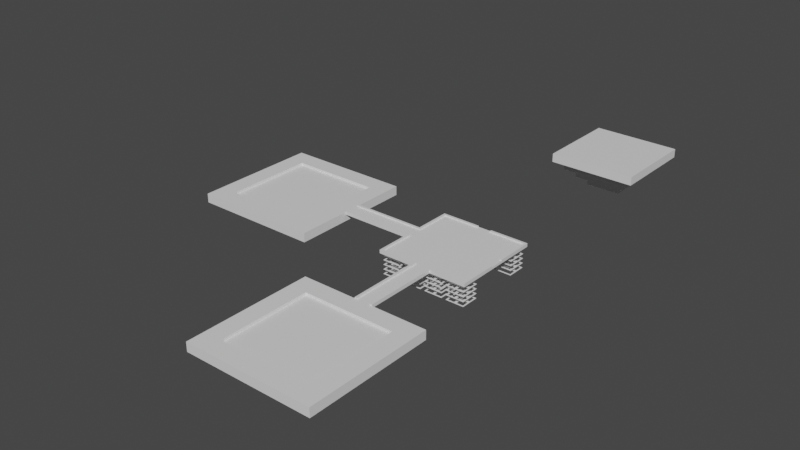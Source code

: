# Source: islands.blend  (saved by Blender 3.6.13; exported with 4.5.12 LTS)
import bpy
from mathutils import Matrix  # noqa: F401  (used for matrix-valued properties, if any)

bpy.ops.wm.read_factory_settings(use_empty=True)
scene = bpy.context.scene
scene.name = 'Scene'

# ---- collections
col_collection = bpy.data.collections.new('Collection'); scene.collection.children.link(col_collection)

# ---- materials (node trees are filled in below, after node groups)
mat_islands = bpy.data.materials.new('Islands')
mat_islands.use_transparent_shadow = False
mat_meta_puzzle = bpy.data.materials.new('Meta puzzle')
mat_meta_puzzle.use_transparent_shadow = False

# ---- material node trees
mat_islands.use_nodes = True; mat_islands.node_tree.nodes.clear()
_N = mat_islands.node_tree.nodes; _L = mat_islands.node_tree.links
n0 = _N.new('ShaderNodeBsdfPrincipled'); n0.name = 'Principled BSDF'; n0.location = (10, 300)
n0.distribution = 'GGX'
n0.subsurface_method = 'RANDOM_WALK_SKIN'
n0.inputs[3].default_value = 1.45
n0.inputs[27].default_value = (0.0, 0.0, 0.0, 1.0)
n0.inputs[28].default_value = 1.0
n1 = _N.new('ShaderNodeOutputMaterial'); n1.name = 'Material Output'; n1.location = (300, 300)
_L.new(n0.outputs[0], n1.inputs[0])
n1.is_active_output = True
mat_meta_puzzle.use_nodes = True; mat_meta_puzzle.node_tree.nodes.clear()
_N = mat_meta_puzzle.node_tree.nodes; _L = mat_meta_puzzle.node_tree.links
n0 = _N.new('ShaderNodeBsdfPrincipled'); n0.name = 'Principled BSDF'; n0.location = (10, 300)
n0.distribution = 'GGX'
n0.subsurface_method = 'RANDOM_WALK_SKIN'
n0.inputs[3].default_value = 1.45
n0.inputs[27].default_value = (0.0, 0.0, 0.0, 1.0)
n0.inputs[28].default_value = 1.0
n1 = _N.new('ShaderNodeOutputMaterial'); n1.name = 'Material Output'; n1.location = (300, 300)
_L.new(n0.outputs[0], n1.inputs[0])
n1.is_active_output = True

# ---- world
world_world = bpy.data.worlds.new('World'); scene.world = world_world
world_world.use_nodes = True; world_world.node_tree.nodes.clear()
_N = world_world.node_tree.nodes; _L = world_world.node_tree.links
n0 = _N.new('ShaderNodeOutputWorld'); n0.name = 'World Output'; n0.location = (300, 300)
n1 = _N.new('ShaderNodeBackground'); n1.name = 'Background'; n1.location = (10, 300)
n1.inputs[0].default_value = (0.05088, 0.05088, 0.05088, 1.0)
_L.new(n1.outputs[0], n0.inputs[0])
n0.is_active_output = True
world_world.color = (0.05088, 0.05088, 0.05088)
world_world.use_sun_shadow = False
world_world.sun_shadow_jitter_overblur = 0.0

# ---- meshes
me_cube_001 = bpy.data.meshes.new('Cube.001')
me_cube_001.from_pydata([(-9.0, -9.0, -2.0), (-10.0, -10.0, 0.0), (-9.0, 9.0, -2.0), (-10.0, 10.0, 0.0), (9.0, -9.0, -2.0), (10.0, -10.0, 0.0), (9.0, 9.0, -2.0), (10.0, 10.0, 0.0), (-10.0, 10.0, -2.0), (-10.0, -10.0, -2.0), (10.0, 10.0, -2.0), (10.0, -10.0, -2.0), (-8.0, 8.0, -3.0), (-8.0, -8.0, -3.0), (8.0, 8.0, -3.0), (8.0, -8.0, -3.0), (-9.0, 9.0, -3.0), (-9.0, -9.0, -3.0), (9.0, 9.0, -3.0), (9.0, -9.0, -3.0), (-7.0, 7.0, -4.0), (-7.0, -7.0, -4.0), (7.0, 7.0, -4.0), (7.0, -7.0, -4.0), (-8.0, 8.0, -4.0), (-8.0, -8.0, -4.0), (8.0, 8.0, -4.0), (8.0, -8.0, -4.0), (-6.0, 6.0, -5.0), (-6.0, -6.0, -5.0), (6.0, 6.0, -5.0), (6.0, -6.0, -5.0), (-7.0, 7.0, -5.0), (-7.0, -7.0, -5.0), (7.0, 7.0, -5.0), (7.0, -7.0, -5.0), (-5.0, 5.0, -6.0), (-5.0, -5.0, -6.0), (5.0, 5.0, -6.0), (5.0, -5.0, -6.0), (-6.0, 6.0, -6.0), (-6.0, -6.0, -6.0), (6.0, 6.0, -6.0), (6.0, -6.0, -6.0), (-4.0, 4.0, -7.0), (-4.0, -4.0, -7.0), (4.0, 4.0, -7.0), (4.0, -4.0, -7.0), (-5.0, 5.0, -7.0), (-5.0, -5.0, -7.0), (5.0, 5.0, -7.0), (5.0, -5.0, -7.0), (-3.0, 3.0, -8.0), (-3.0, -3.0, -8.0), (3.0, 3.0, -8.0), (3.0, -3.0, -8.0), (-4.0, 4.0, -8.0), (-4.0, -4.0, -8.0), (4.0, 4.0, -8.0), (4.0, -4.0, -8.0), (-2.0, 2.0, -9.0), (-2.0, -2.0, -9.0), (2.0, 2.0, -9.0), (2.0, -2.0, -9.0), (-3.0, 3.0, -9.0), (-3.0, -3.0, -9.0), (3.0, 3.0, -9.0), (3.0, -3.0, -9.0), (-2.0, 2.0, -10.0), (-2.0, -2.0, -10.0), (2.0, 2.0, -10.0), (2.0, -2.0, -10.0), (-1.0, 2.0, -10.0), (-1.0, 0.5858, -8.586), (-1.0, 10.0, -2.0), (-1.0, 8.586, -0.5858), (1.0, 2.0, -10.0), (1.0, 0.5858, -8.586), (1.0, 10.0, -2.0), (1.0, 8.586, -0.5858), (-2.0, -1.0, -10.0), (-0.5858, -1.0, -8.586), (-10.0, -1.0, -2.0), (-8.586, -1.0, -0.5858), (-2.0, 1.0, -10.0), (-0.5858, 1.0, -8.586), (-10.0, 1.0, -2.0), (-8.586, 1.0, -0.5858), (1.0, -2.0, -10.0), (1.0, -0.5858, -8.586), (1.0, -10.0, -2.0), (1.0, -8.586, -0.5858), (-1.0, -2.0, -10.0), (-1.0, -0.5858, -8.586), (-1.0, -10.0, -2.0), (-1.0, -8.586, -0.5858), (2.0, 1.0, -10.0), (0.5858, 1.0, -8.586), (10.0, 1.0, -2.0), (8.586, 1.0, -0.5858), (2.0, -1.0, -10.0), (0.5858, -1.0, -8.586), (10.0, -1.0, -2.0), (8.586, -1.0, -0.5858), (-10.0, 10.0, -2.0), (-10.0, -10.0, -2.0), (-10.0, -10.0, 0.0), (-10.0, 10.0, 0.0), (10.0, 10.0, -2.0), (10.0, 10.0, 0.0), (10.0, -10.0, -2.0), (10.0, -10.0, 0.0), (-14.0, 14.0, -2.0), (-14.0, -14.0, -2.0), (-14.0, -14.0, 0.0), (-14.0, 14.0, 0.0), (14.0, 14.0, -2.0), (14.0, 14.0, 0.0), (14.0, -14.0, -2.0), (14.0, -14.0, 0.0), (-10.0, -10.0, -0.5469), (-10.0, 10.0, -0.5469), (10.0, 10.0, -0.5469), (10.0, -10.0, -0.5469)], [], [(7, 5, 111, 109), (9, 11, 110, 105), (3, 7, 109, 107), (11, 10, 108, 110), (6, 4, 19, 18), (1, 5, 123, 120), (2, 0, 9, 8), (6, 2, 8, 10), (4, 6, 10, 11), (0, 4, 11, 9), (12, 14, 26, 24), (0, 2, 16, 17), (4, 0, 17, 19), (2, 6, 18, 16), (12, 13, 17, 16), (14, 12, 16, 18), (15, 14, 18, 19), (13, 15, 19, 17), (23, 21, 33, 35), (14, 15, 27, 26), (13, 12, 24, 25), (15, 13, 25, 27), (20, 21, 25, 24), (22, 20, 24, 26), (23, 22, 26, 27), (21, 23, 27, 25), (31, 29, 41, 43), (20, 22, 34, 32), (22, 23, 35, 34), (21, 20, 32, 33), (28, 29, 33, 32), (30, 28, 32, 34), (31, 30, 34, 35), (29, 31, 35, 33), (39, 37, 49, 51), (28, 30, 42, 40), (30, 31, 43, 42), (29, 28, 40, 41), (36, 37, 41, 40), (38, 36, 40, 42), (39, 38, 42, 43), (37, 39, 43, 41), (47, 45, 57, 59), (36, 38, 50, 48), (38, 39, 51, 50), (37, 36, 48, 49), (44, 45, 49, 48), (46, 44, 48, 50), (47, 46, 50, 51), (45, 47, 51, 49), (54, 55, 67, 66), (44, 46, 58, 56), (46, 47, 59, 58), (45, 44, 56, 57), (52, 53, 57, 56), (54, 52, 56, 58), (55, 54, 58, 59), (53, 55, 59, 57), (62, 63, 71, 70), (53, 52, 64, 65), (55, 53, 65, 67), (52, 54, 66, 64), (60, 61, 65, 64), (62, 60, 64, 66), (63, 62, 66, 67), (61, 63, 67, 65), (68, 70, 71, 69), (61, 60, 68, 69), (63, 61, 69, 71), (60, 62, 70, 68), (72, 73, 75, 74), (74, 75, 79, 78), (78, 79, 77, 76), (76, 77, 73, 72), (74, 78, 76, 72), (79, 75, 73, 77), (80, 81, 83, 82), (82, 83, 87, 86), (86, 87, 85, 84), (84, 85, 81, 80), (82, 86, 84, 80), (87, 83, 81, 85), (88, 89, 91, 90), (90, 91, 95, 94), (94, 95, 93, 92), (92, 93, 89, 88), (90, 94, 92, 88), (95, 91, 89, 93), (96, 97, 99, 98), (98, 99, 103, 102), (102, 103, 101, 100), (100, 101, 97, 96), (98, 102, 100, 96), (103, 99, 97, 101), (107, 109, 117, 115), (110, 108, 116, 118), (104, 105, 113, 112), (111, 106, 114, 119), (10, 8, 104, 108), (1, 3, 107, 106), (5, 1, 106, 111), (8, 9, 105, 104), (113, 114, 115, 112), (112, 115, 117, 116), (116, 117, 119, 118), (118, 119, 114, 113), (105, 110, 118, 113), (109, 111, 119, 117), (108, 104, 112, 116), (106, 107, 115, 114), (122, 121, 120, 123), (7, 3, 121, 122), (5, 7, 122, 123), (3, 1, 120, 121)])
_uv = me_cube_001.uv_layers.new(name='UVMap')
_uv.uv.foreach_set('vector', [0.625, 0.5, 0.625, 0.75, 0.625, 0.75, 0.625, 0.5, 0.125, 0.75, 0.375, 0.75, 0.375, 0.75, 0.125, 0.75, 0.875, 0.5, 0.625, 0.5, 0.625, 0.5, 0.875, 0.5, 0.375, 0.75, 0.375, 0.5, 0.375, 0.5, 0.375, 0.75, 0.3625, 0.5125, 0.3625, 0.7375, 0.3625, 0.7375, 0.3625, 0.5125, 0.875, 0.75, 0.625, 0.75, 0.625, 0.75, 0.875, 0.75, 0.1375, 0.5125, 0.1375, 0.7375, 0.125, 0.75, 0.125, 0.5, 0.3625, 0.5125, 0.1375, 0.5125, 0.125, 0.5, 0.375, 0.5, 0.3625, 0.7375, 0.3625, 0.5125, 0.375, 0.5, 0.375, 0.75, 0.1375, 0.7375, 0.3625, 0.7375, 0.375, 0.75, 0.125, 0.75, 0.15, 0.525, 0.35, 0.525, 0.35, 0.525, 0.15, 0.525, 0.1375, 0.7375, 0.1375, 0.5125, 0.1375, 0.5125, 0.1375, 0.7375, 0.3625, 0.7375, 0.1375, 0.7375, 0.1375, 0.7375, 0.3625, 0.7375, 0.1375, 0.5125, 0.3625, 0.5125, 0.3625, 0.5125, 0.1375, 0.5125, 0.15, 0.525, 0.15, 0.725, 0.1375, 0.7375, 0.1375, 0.5125, 0.35, 0.525, 0.15, 0.525, 0.1375, 0.5125, 0.3625, 0.5125, 0.35, 0.725, 0.35, 0.525, 0.3625, 0.5125, 0.3625, 0.7375, 0.15, 0.725, 0.35, 0.725, 0.3625, 0.7375, 0.1375, 0.7375, 0.3375, 0.7125, 0.1625, 0.7125, 0.1625, 0.7125, 0.3375, 0.7125, 0.35, 0.525, 0.35, 0.725, 0.35, 0.725, 0.35, 0.525, 0.15, 0.725, 0.15, 0.525, 0.15, 0.525, 0.15, 0.725, 0.35, 0.725, 0.15, 0.725, 0.15, 0.725, 0.35, 0.725, 0.1625, 0.5375, 0.1625, 0.7125, 0.15, 0.725, 0.15, 0.525, 0.3375, 0.5375, 0.1625, 0.5375, 0.15, 0.525, 0.35, 0.525, 0.3375, 0.7125, 0.3375, 0.5375, 0.35, 0.525, 0.35, 0.725, 0.1625, 0.7125, 0.3375, 0.7125, 0.35, 0.725, 0.15, 0.725, 0.325, 0.7, 0.175, 0.7, 0.175, 0.7, 0.325, 0.7, 0.1625, 0.5375, 0.3375, 0.5375, 0.3375, 0.5375, 0.1625, 0.5375, 0.3375, 0.5375, 0.3375, 0.7125, 0.3375, 0.7125, 0.3375, 0.5375, 0.1625, 0.7125, 0.1625, 0.5375, 0.1625, 0.5375, 0.1625, 0.7125, 0.175, 0.55, 0.175, 0.7, 0.1625, 0.7125, 0.1625, 0.5375, 0.325, 0.55, 0.175, 0.55, 0.1625, 0.5375, 0.3375, 0.5375, 0.325, 0.7, 0.325, 0.55, 0.3375, 0.5375, 0.3375, 0.7125, 0.175, 0.7, 0.325, 0.7, 0.3375, 0.7125, 0.1625, 0.7125, 0.3125, 0.6875, 0.1875, 0.6875, 0.1875, 0.6875, 0.3125, 0.6875, 0.175, 0.55, 0.325, 0.55, 0.325, 0.55, 0.175, 0.55, 0.325, 0.55, 0.325, 0.7, 0.325, 0.7, 0.325, 0.55, 0.175, 0.7, 0.175, 0.55, 0.175, 0.55, 0.175, 0.7, 0.1875, 0.5625, 0.1875, 0.6875, 0.175, 0.7, 0.175, 0.55, 0.3125, 0.5625, 0.1875, 0.5625, 0.175, 0.55, 0.325, 0.55, 0.3125, 0.6875, 0.3125, 0.5625, 0.325, 0.55, 0.325, 0.7, 0.1875, 0.6875, 0.3125, 0.6875, 0.325, 0.7, 0.175, 0.7, 0.3, 0.675, 0.2, 0.675, 0.2, 0.675, 0.3, 0.675, 0.1875, 0.5625, 0.3125, 0.5625, 0.3125, 0.5625, 0.1875, 0.5625, 0.3125, 0.5625, 0.3125, 0.6875, 0.3125, 0.6875, 0.3125, 0.5625, 0.1875, 0.6875, 0.1875, 0.5625, 0.1875, 0.5625, 0.1875, 0.6875, 0.2, 0.575, 0.2, 0.675, 0.1875, 0.6875, 0.1875, 0.5625, 0.3, 0.575, 0.2, 0.575, 0.1875, 0.5625, 0.3125, 0.5625, 0.3, 0.675, 0.3, 0.575, 0.3125, 0.5625, 0.3125, 0.6875, 0.2, 0.675, 0.3, 0.675, 0.3125, 0.6875, 0.1875, 0.6875, 0.2875, 0.5875, 0.2875, 0.6625, 0.2875, 0.6625, 0.2875, 0.5875, 0.2, 0.575, 0.3, 0.575, 0.3, 0.575, 0.2, 0.575, 0.3, 0.575, 0.3, 0.675, 0.3, 0.675, 0.3, 0.575, 0.2, 0.675, 0.2, 0.575, 0.2, 0.575, 0.2, 0.675, 0.2125, 0.5875, 0.2125, 0.6625, 0.2, 0.675, 0.2, 0.575, 0.2875, 0.5875, 0.2125, 0.5875, 0.2, 0.575, 0.3, 0.575, 0.2875, 0.6625, 0.2875, 0.5875, 0.3, 0.575, 0.3, 0.675, 0.2125, 0.6625, 0.2875, 0.6625, 0.3, 0.675, 0.2, 0.675, 0.275, 0.6, 0.275, 0.65, 0.275, 0.65, 0.275, 0.6, 0.2125, 0.6625, 0.2125, 0.5875, 0.2125, 0.5875, 0.2125, 0.6625, 0.2875, 0.6625, 0.2125, 0.6625, 0.2125, 0.6625, 0.2875, 0.6625, 0.2125, 0.5875, 0.2875, 0.5875, 0.2875, 0.5875, 0.2125, 0.5875, 0.225, 0.6, 0.225, 0.65, 0.2125, 0.6625, 0.2125, 0.5875, 0.275, 0.6, 0.225, 0.6, 0.2125, 0.5875, 0.2875, 0.5875, 0.275, 0.65, 0.275, 0.6, 0.2875, 0.5875, 0.2875, 0.6625, 0.225, 0.65, 0.275, 0.65, 0.2875, 0.6625, 0.2125, 0.6625, 0.225, 0.6, 0.275, 0.6, 0.275, 0.65, 0.225, 0.65, 0.225, 0.65, 0.225, 0.6, 0.225, 0.6, 0.225, 0.65, 0.275, 0.65, 0.225, 0.65, 0.225, 0.65, 0.275, 0.65, 0.225, 0.6, 0.275, 0.6, 0.275, 0.6, 0.225, 0.6, 0.375, 0.0, 0.625, 0.0, 0.625, 0.25, 0.375, 0.25, 0.375, 0.25, 0.625, 0.25, 0.625, 0.5, 0.375, 0.5, 0.375, 0.5, 0.625, 0.5, 0.625, 0.75, 0.375, 0.75, 0.375, 0.75, 0.625, 0.75, 0.625, 1.0, 0.375, 1.0, 0.125, 0.5, 0.375, 0.5, 0.375, 0.75, 0.125, 0.75, 0.625, 0.5, 0.875, 0.5, 0.875, 0.75, 0.625, 0.75, 0.375, 0.0, 0.625, 0.0, 0.625, 0.25, 0.375, 0.25, 0.375, 0.25, 0.625, 0.25, 0.625, 0.5, 0.375, 0.5, 0.375, 0.5, 0.625, 0.5, 0.625, 0.75, 0.375, 0.75, 0.375, 0.75, 0.625, 0.75, 0.625, 1.0, 0.375, 1.0, 0.125, 0.5, 0.375, 0.5, 0.375, 0.75, 0.125, 0.75, 0.625, 0.5, 0.875, 0.5, 0.875, 0.75, 0.625, 0.75, 0.375, 0.0, 0.625, 0.0, 0.625, 0.25, 0.375, 0.25, 0.375, 0.25, 0.625, 0.25, 0.625, 0.5, 0.375, 0.5, 0.375, 0.5, 0.625, 0.5, 0.625, 0.75, 0.375, 0.75, 0.375, 0.75, 0.625, 0.75, 0.625, 1.0, 0.375, 1.0, 0.125, 0.5, 0.375, 0.5, 0.375, 0.75, 0.125, 0.75, 0.625, 0.5, 0.875, 0.5, 0.875, 0.75, 0.625, 0.75, 0.375, 0.0, 0.625, 0.0, 0.625, 0.25, 0.375, 0.25, 0.375, 0.25, 0.625, 0.25, 0.625, 0.5, 0.375, 0.5, 0.375, 0.5, 0.625, 0.5, 0.625, 0.75, 0.375, 0.75, 0.375, 0.75, 0.625, 0.75, 0.625, 1.0, 0.375, 1.0, 0.125, 0.5, 0.375, 0.5, 0.375, 0.75, 0.125, 0.75, 0.625, 0.5, 0.875, 0.5, 0.875, 0.75, 0.625, 0.75, 0.875, 0.5, 0.625, 0.5, 0.625, 0.5, 0.875, 0.5, 0.375, 0.75, 0.375, 0.5, 0.375, 0.5, 0.375, 0.75, 0.125, 0.5, 0.125, 0.75, 0.125, 0.75, 0.125, 0.5, 0.625, 0.75, 0.875, 0.75, 0.875, 0.75, 0.625, 0.75, 0.375, 0.5, 0.125, 0.5, 0.125, 0.5, 0.375, 0.5, 0.875, 0.75, 0.875, 0.5, 0.875, 0.5, 0.875, 0.75, 0.625, 0.75, 0.875, 0.75, 0.875, 0.75, 0.625, 0.75, 0.125, 0.5, 0.125, 0.75, 0.125, 0.75, 0.125, 0.5, 0.375, 0.0, 0.625, 0.0, 0.625, 0.25, 0.375, 0.25, 0.375, 0.25, 0.625, 0.25, 0.625, 0.5, 0.375, 0.5, 0.375, 0.5, 0.625, 0.5, 0.625, 0.75, 0.375, 0.75, 0.375, 0.75, 0.625, 0.75, 0.625, 1.0, 0.375, 1.0, 0.125, 0.75, 0.375, 0.75, 0.375, 0.75, 0.125, 0.75, 0.625, 0.5, 0.625, 0.75, 0.625, 0.75, 0.625, 0.5, 0.375, 0.5, 0.125, 0.5, 0.125, 0.5, 0.375, 0.5, 0.875, 0.75, 0.875, 0.5, 0.875, 0.5, 0.875, 0.75, 0.625, 0.5, 0.875, 0.5, 0.875, 0.75, 0.625, 0.75, 0.625, 0.5, 0.875, 0.5, 0.875, 0.5, 0.625, 0.5, 0.625, 0.75, 0.625, 0.5, 0.625, 0.5, 0.625, 0.75, 0.875, 0.5, 0.875, 0.75, 0.875, 0.75, 0.875, 0.5])
me_cube_001.materials.append(mat_islands)
me_cube_001.update()
me_cube_003 = bpy.data.meshes.new('Cube.003')
me_cube_003.from_pydata([(-9.0, -9.0, -2.0), (-10.0, -10.0, 0.0), (-9.0, 9.0, -2.0), (-10.0, 10.0, 0.0), (9.0, -9.0, -2.0), (10.0, -10.0, 0.0), (9.0, 9.0, -2.0), (10.0, 10.0, 0.0), (-10.0, 10.0, -2.0), (-10.0, -10.0, -2.0), (10.0, 10.0, -2.0), (10.0, -10.0, -2.0), (-9.0, 9.0, -1.0), (-9.0, -9.0, -1.0), (9.0, 9.0, -1.0), (9.0, -9.0, -1.0), (6.0, -6.0, -5.0), (6.0, -6.0, -6.0), (6.0, 6.0, -5.0), (6.0, 6.0, -6.0), (-6.0, 6.0, -5.0), (-6.0, -6.0, -5.0), (-6.0, -6.0, -6.0), (-6.0, 6.0, -6.0), (4.8, 4.8, -5.0), (4.8, 4.8, -6.0), (4.8, -4.8, -5.0), (4.8, -4.8, -6.0), (-4.8, 4.8, -5.0), (-4.8, 4.8, -6.0), (-4.8, -4.8, -5.0), (-4.8, -4.8, -6.0), (-6.4, -6.4, -4.0), (-6.4, -6.4, -3.0), (-6.4, 6.4, -4.0), (-6.4, 6.4, -3.0), (6.4, -6.4, -4.0), (6.4, -6.4, -3.0), (6.4, 6.4, -4.0), (6.4, 6.4, -3.0), (-8.0, 8.0, -4.0), (-8.0, -8.0, -4.0), (-8.0, -8.0, -3.0), (-8.0, 8.0, -3.0), (8.0, 8.0, -4.0), (8.0, 8.0, -3.0), (8.0, -8.0, -4.0), (8.0, -8.0, -3.0), (4.0, -4.0, -7.0), (4.0, -4.0, -8.0), (4.0, 4.0, -7.0), (4.0, 4.0, -8.0), (-4.0, 4.0, -7.0), (-4.0, -4.0, -7.0), (-4.0, -4.0, -8.0), (-4.0, 4.0, -8.0), (3.2, 3.2, -7.0), (3.2, 3.2, -8.0), (3.2, -3.2, -7.0), (3.2, -3.2, -8.0), (-3.2, 3.2, -7.0), (-3.2, 3.2, -8.0), (-3.2, -3.2, -7.0), (-3.2, -3.2, -8.0)], [], [(9, 1, 3, 8), (8, 3, 7, 10), (10, 7, 5, 11), (11, 5, 1, 9), (4, 0, 13, 15), (7, 3, 1, 5), (2, 0, 9, 8), (6, 2, 8, 10), (4, 6, 10, 11), (0, 4, 11, 9), (12, 14, 15, 13), (2, 6, 14, 12), (6, 4, 15, 14), (0, 2, 12, 13), (27, 26, 24, 25), (25, 24, 28, 29), (26, 30, 21, 16), (31, 27, 17, 22), (24, 26, 16, 18), (27, 25, 19, 17), (28, 24, 18, 20), (25, 29, 23, 19), (30, 28, 20, 21), (29, 31, 22, 23), (31, 30, 26, 27), (29, 28, 30, 31), (17, 16, 21, 22), (19, 18, 16, 17), (23, 20, 18, 19), (22, 21, 20, 23), (41, 42, 43, 40), (40, 43, 45, 44), (44, 45, 47, 46), (46, 47, 42, 41), (34, 35, 33, 32), (32, 33, 37, 36), (34, 32, 41, 40), (33, 35, 43, 42), (38, 34, 40, 44), (35, 39, 45, 43), (36, 38, 44, 46), (39, 37, 47, 45), (32, 36, 46, 41), (37, 33, 42, 47), (38, 39, 35, 34), (36, 37, 39, 38), (59, 58, 56, 57), (57, 56, 60, 61), (58, 62, 53, 48), (63, 59, 49, 54), (56, 58, 48, 50), (59, 57, 51, 49), (60, 56, 50, 52), (57, 61, 55, 51), (62, 60, 52, 53), (61, 63, 54, 55), (63, 62, 58, 59), (61, 60, 62, 63), (49, 48, 53, 54), (51, 50, 48, 49), (55, 52, 50, 51), (54, 53, 52, 55)])
_uv = me_cube_003.uv_layers.new(name='UVMap')
_uv.uv.foreach_set('vector', [0.375, 0.0, 0.625, 0.0, 0.625, 0.25, 0.375, 0.25, 0.375, 0.25, 0.625, 0.25, 0.625, 0.5, 0.375, 0.5, 0.375, 0.5, 0.625, 0.5, 0.625, 0.75, 0.375, 0.75, 0.375, 0.75, 0.625, 0.75, 0.625, 1.0, 0.375, 1.0, 0.3625, 0.7375, 0.1375, 0.7375, 0.1375, 0.7375, 0.3625, 0.7375, 0.625, 0.5, 0.875, 0.5, 0.875, 0.75, 0.625, 0.75, 0.1375, 0.5125, 0.1375, 0.7375, 0.125, 0.75, 0.125, 0.5, 0.3625, 0.5125, 0.1375, 0.5125, 0.125, 0.5, 0.375, 0.5, 0.3625, 0.7375, 0.3625, 0.5125, 0.375, 0.5, 0.375, 0.75, 0.1375, 0.7375, 0.3625, 0.7375, 0.375, 0.75, 0.125, 0.75, 0.1375, 0.5125, 0.3625, 0.5125, 0.3625, 0.7375, 0.1375, 0.7375, 0.1375, 0.5125, 0.3625, 0.5125, 0.3625, 0.5125, 0.1375, 0.5125, 0.3625, 0.5125, 0.3625, 0.7375, 0.3625, 0.7375, 0.3625, 0.5125, 0.1375, 0.7375, 0.1375, 0.5125, 0.1375, 0.5125, 0.1375, 0.7375, 0.35, 0.725, 0.65, 0.725, 0.65, 0.525, 0.35, 0.525, 0.35, 0.525, 0.65, 0.525, 0.85, 0.525, 0.15, 0.525, 0.65, 0.725, 0.85, 0.725, 0.875, 0.75, 0.625, 0.75, 0.15, 0.725, 0.35, 0.725, 0.375, 0.75, 0.125, 0.75, 0.65, 0.525, 0.65, 0.725, 0.625, 0.75, 0.625, 0.5, 0.35, 0.725, 0.35, 0.525, 0.375, 0.5, 0.375, 0.75, 0.85, 0.525, 0.65, 0.525, 0.625, 0.5, 0.875, 0.5, 0.35, 0.525, 0.15, 0.525, 0.125, 0.5, 0.375, 0.5, 0.85, 0.725, 0.85, 0.525, 0.875, 0.5, 0.875, 0.75, 0.15, 0.525, 0.15, 0.725, 0.125, 0.75, 0.125, 0.5, 0.15, 0.725, 0.85, 0.725, 0.65, 0.725, 0.35, 0.725, 0.15, 0.525, 0.85, 0.525, 0.85, 0.725, 0.15, 0.725, 0.375, 0.75, 0.625, 0.75, 0.625, 1.0, 0.375, 1.0, 0.375, 0.5, 0.625, 0.5, 0.625, 0.75, 0.375, 0.75, 0.375, 0.25, 0.625, 0.25, 0.625, 0.5, 0.375, 0.5, 0.375, 0.0, 0.625, 0.0, 0.625, 0.25, 0.375, 0.25, 0.375, 0.0, 0.625, 0.0, 0.625, 0.25, 0.375, 0.25, 0.375, 0.25, 0.625, 0.25, 0.625, 0.5, 0.375, 0.5, 0.375, 0.5, 0.625, 0.5, 0.625, 0.75, 0.375, 0.75, 0.375, 0.75, 0.625, 0.75, 0.625, 1.0, 0.375, 1.0, 0.15, 0.525, 0.85, 0.525, 0.85, 0.725, 0.15, 0.725, 0.15, 0.725, 0.85, 0.725, 0.65, 0.725, 0.35, 0.725, 0.15, 0.525, 0.15, 0.725, 0.125, 0.75, 0.125, 0.5, 0.85, 0.725, 0.85, 0.525, 0.875, 0.5, 0.875, 0.75, 0.35, 0.525, 0.15, 0.525, 0.125, 0.5, 0.375, 0.5, 0.85, 0.525, 0.65, 0.525, 0.625, 0.5, 0.875, 0.5, 0.35, 0.725, 0.35, 0.525, 0.375, 0.5, 0.375, 0.75, 0.65, 0.525, 0.65, 0.725, 0.625, 0.75, 0.625, 0.5, 0.15, 0.725, 0.35, 0.725, 0.375, 0.75, 0.125, 0.75, 0.65, 0.725, 0.85, 0.725, 0.875, 0.75, 0.625, 0.75, 0.35, 0.525, 0.65, 0.525, 0.85, 0.525, 0.15, 0.525, 0.35, 0.725, 0.65, 0.725, 0.65, 0.525, 0.35, 0.525, 0.35, 0.725, 0.65, 0.725, 0.65, 0.525, 0.35, 0.525, 0.35, 0.525, 0.65, 0.525, 0.85, 0.525, 0.15, 0.525, 0.65, 0.725, 0.85, 0.725, 0.875, 0.75, 0.625, 0.75, 0.15, 0.725, 0.35, 0.725, 0.375, 0.75, 0.125, 0.75, 0.65, 0.525, 0.65, 0.725, 0.625, 0.75, 0.625, 0.5, 0.35, 0.725, 0.35, 0.525, 0.375, 0.5, 0.375, 0.75, 0.85, 0.525, 0.65, 0.525, 0.625, 0.5, 0.875, 0.5, 0.35, 0.525, 0.15, 0.525, 0.125, 0.5, 0.375, 0.5, 0.85, 0.725, 0.85, 0.525, 0.875, 0.5, 0.875, 0.75, 0.15, 0.525, 0.15, 0.725, 0.125, 0.75, 0.125, 0.5, 0.15, 0.725, 0.85, 0.725, 0.65, 0.725, 0.35, 0.725, 0.15, 0.525, 0.85, 0.525, 0.85, 0.725, 0.15, 0.725, 0.375, 0.75, 0.625, 0.75, 0.625, 1.0, 0.375, 1.0, 0.375, 0.5, 0.625, 0.5, 0.625, 0.75, 0.375, 0.75, 0.375, 0.25, 0.625, 0.25, 0.625, 0.5, 0.375, 0.5, 0.375, 0.0, 0.625, 0.0, 0.625, 0.25, 0.375, 0.25])
me_cube_003.materials.append(mat_islands)
me_cube_003.update()
me_cube = bpy.data.meshes.new('Cube')
me_cube.from_pydata([(-1.0, -6.0, -2.0), (-1.0, -6.0, 0.0), (-1.0, 10.0, -2.0), (-1.0, 10.0, 0.0), (1.0, -6.0, -2.0), (1.0, -6.0, 0.0), (1.0, 10.0, -2.0), (1.0, 10.0, 0.0), (0.75, 10.0, -2.0), (0.75, 10.0, 0.0), (0.75, -6.0, -2.0), (0.75, -6.0, 0.0), (-0.75, 10.0, -2.0), (-0.75, -6.0, 0.0), (-0.75, 10.0, 0.0), (-0.75, -6.0, -2.0), (-1.0, -6.0, 0.0), (-1.0, 10.0, 0.0), (0.75, 10.0, 0.0), (1.0, 10.0, 0.0), (1.0, -6.0, 0.0), (-0.75, -6.0, 0.0), (0.75, -6.0, 0.0), (-0.75, 10.0, 0.0), (-1.0, -6.0, 1.0), (-1.0, 10.0, 1.0), (0.75, 10.0, 1.0), (1.0, 10.0, 1.0), (1.0, -6.0, 1.0), (-0.75, -6.0, 1.0), (0.75, -6.0, 1.0), (-0.75, 10.0, 1.0)], [], [(0, 1, 3, 2), (8, 9, 7, 6), (6, 7, 5, 4), (15, 13, 1, 0), (8, 6, 4, 10), (7, 9, 18, 19), (9, 11, 22, 18), (12, 8, 10, 15), (4, 5, 11, 10), (12, 14, 9, 8), (2, 3, 14, 12), (2, 12, 15, 0), (9, 14, 13, 11), (10, 11, 13, 15), (22, 20, 28, 30), (23, 17, 25, 31), (5, 7, 19, 20), (13, 14, 23, 21), (11, 5, 20, 22), (3, 1, 16, 17), (14, 3, 17, 23), (1, 13, 21, 16), (31, 25, 24, 29), (27, 26, 30, 28), (20, 19, 27, 28), (17, 16, 24, 25), (21, 23, 31, 29), (18, 22, 30, 26), (16, 21, 29, 24), (19, 18, 26, 27)])
_uv = me_cube.uv_layers.new(name='UVMap')
_uv.uv.foreach_set('vector', [0.375, 0.0, 0.625, 0.0, 0.625, 0.25, 0.375, 0.25, 0.375, 0.4688, 0.625, 0.4688, 0.625, 0.5, 0.375, 0.5, 0.375, 0.5, 0.625, 0.5, 0.625, 0.75, 0.375, 0.75, 0.375, 0.9688, 0.625, 0.9688, 0.625, 1.0, 0.375, 1.0, 0.3438, 0.5, 0.375, 0.5, 0.375, 0.75, 0.3438, 0.75, 0.625, 0.5, 0.625, 0.4688, 0.625, 0.4688, 0.625, 0.5, 0.6562, 0.5, 0.6562, 0.75, 0.6562, 0.75, 0.6562, 0.5, 0.1562, 0.5, 0.3438, 0.5, 0.3438, 0.75, 0.1562, 0.75, 0.375, 0.75, 0.625, 0.75, 0.625, 0.7812, 0.375, 0.7812, 0.375, 0.2812, 0.625, 0.2812, 0.625, 0.4688, 0.375, 0.4688, 0.375, 0.25, 0.625, 0.25, 0.625, 0.2812, 0.375, 0.2812, 0.125, 0.5, 0.1562, 0.5, 0.1562, 0.75, 0.125, 0.75, 0.6562, 0.5, 0.8438, 0.5, 0.8438, 0.75, 0.6562, 0.75, 0.375, 0.7812, 0.625, 0.7812, 0.625, 0.9688, 0.375, 0.9688, 0.625, 0.7812, 0.625, 0.75, 0.625, 0.75, 0.625, 0.7812, 0.625, 0.2812, 0.625, 0.25, 0.625, 0.25, 0.625, 0.2812, 0.625, 0.75, 0.625, 0.5, 0.625, 0.5, 0.625, 0.75, 0.8438, 0.75, 0.8438, 0.5, 0.8438, 0.5, 0.8438, 0.75, 0.625, 0.7812, 0.625, 0.75, 0.625, 0.75, 0.625, 0.7812, 0.625, 0.25, 0.625, 0.0, 0.625, 0.0, 0.625, 0.25, 0.625, 0.2812, 0.625, 0.25, 0.625, 0.25, 0.625, 0.2812, 0.625, 1.0, 0.625, 0.9688, 0.625, 0.9688, 0.625, 1.0, 0.8438, 0.5, 0.875, 0.5, 0.875, 0.75, 0.8438, 0.75, 0.625, 0.5, 0.6562, 0.5, 0.6562, 0.75, 0.625, 0.75, 0.625, 0.75, 0.625, 0.5, 0.625, 0.5, 0.625, 0.75, 0.625, 0.25, 0.625, 0.0, 0.625, 0.0, 0.625, 0.25, 0.8438, 0.75, 0.8438, 0.5, 0.8438, 0.5, 0.8438, 0.75, 0.6562, 0.5, 0.6562, 0.75, 0.6562, 0.75, 0.6562, 0.5, 0.625, 1.0, 0.625, 0.9688, 0.625, 0.9688, 0.625, 1.0, 0.625, 0.5, 0.625, 0.4688, 0.625, 0.4688, 0.625, 0.5])
me_cube.materials.append(mat_islands)
me_cube.update()
me_cube_002 = bpy.data.meshes.new('Cube.002')
me_cube_002.from_pydata([(-1.0, -1.0, -2.0), (-1.0, -1.0, 0.0), (-1.0, 1.0, -2.0), (-1.0, 1.0, 0.0), (1.0, -1.0, -2.0), (1.0, -1.0, 0.0), (1.0, 1.0, -2.0), (1.0, 1.0, 0.0), (-1.0, 9.537e-07, -2.0), (-1.0, 9.537e-07, 0.0), (1.0, 9.537e-07, -2.0), (1.0, 9.537e-07, 0.0), (0.0, 1.0, -2.0), (0.0, 1.0, 0.0), (0.0, -1.0, -2.0), (0.0, -1.0, 0.0), (0.0, 9.537e-07, 0.0), (0.0, 9.537e-07, -2.0), (-0.95, 1.0, -2.0), (-0.95, -1.0, 0.0), (-0.95, 9.537e-07, -2.0), (-0.95, 1.0, 0.0), (-0.95, -1.0, -2.0), (-0.95, 9.537e-07, 0.0), (0.95, 1.0, 0.0), (0.95, -1.0, -2.0), (0.95, 9.537e-07, 0.0), (0.95, 1.0, -2.0), (0.95, -1.0, 0.0), (0.95, 9.537e-07, -2.0), (-1.0, -0.95, -2.0), (1.0, -0.95, 0.0), (-1.0, -0.95, 0.0), (1.0, -0.95, -2.0), (0.0, -0.95, 0.0), (0.0, -0.95, -2.0), (-0.95, -0.95, -2.0), (-0.95, -0.95, 0.0), (0.95, -0.95, 0.0), (0.95, -0.95, -2.0), (-1.0, 0.95, 0.0), (1.0, 0.95, -2.0), (-1.0, 0.95, -2.0), (1.0, 0.95, 0.0), (0.0, 0.95, -2.0), (0.0, 0.95, 0.0), (-0.95, 0.95, -2.0), (-0.95, 0.95, 0.0), (0.95, 0.95, 0.0), (0.95, 0.95, -2.0), (0.15, 1.0, -2.0), (0.15, -1.0, 0.0), (0.15, 9.537e-07, -2.0), (0.15, 1.0, 0.0), (0.15, -1.0, -2.0), (0.15, 9.537e-07, 0.0), (0.15, -0.95, -2.0), (0.15, -0.95, 0.0), (0.15, 0.95, -2.0), (0.15, 0.95, 0.0), (-0.15, 1.0, 0.0), (-0.15, -1.0, -2.0), (-0.15, 9.537e-07, 0.0), (-0.15, 1.0, -2.0), (-0.15, -1.0, 0.0), (-0.15, 9.537e-07, -2.0), (-0.15, -0.95, 0.0), (-0.15, -0.95, -2.0), (-0.15, 0.95, 0.0), (-0.15, 0.95, -2.0), (-1.0, -0.15, 0.0), (1.0, -0.15, -2.0), (-1.0, -0.15, -2.0), (1.0, -0.15, 0.0), (0.0, -0.15, 0.0), (0.0, -0.15, -2.0), (-0.95, -0.15, -2.0), (-0.95, -0.15, 0.0), (0.95, -0.15, 0.0), (0.95, -0.15, -2.0), (0.15, -0.15, 0.0), (0.15, -0.15, -2.0), (-0.15, -0.15, -2.0), (-0.15, -0.15, 0.0), (-1.0, 0.15, -2.0), (1.0, 0.15, 0.0), (0.0, 0.15, -2.0), (0.0, 0.15, 0.0), (-0.95, 0.15, -2.0), (-0.95, 0.15, 0.0), (0.95, 0.15, 0.0), (0.95, 0.15, -2.0), (-1.0, 0.15, 0.0), (1.0, 0.15, -2.0), (0.15, 0.15, -2.0), (0.15, 0.15, 0.0), (-0.15, 0.15, 0.0), (-0.15, 0.15, -2.0), (-1.0, 0.95, 1.0), (-1.0, 1.0, 1.0), (0.95, 1.0, 1.0), (1.0, 1.0, 1.0), (1.0, -0.95, 1.0), (1.0, -1.0, 1.0), (-0.95, -1.0, 1.0), (-1.0, -1.0, 1.0), (-0.15, -1.0, 1.0), (-0.95, 1.0, 1.0), (-0.95, -0.95, 1.0), (0.15, 1.0, 1.0), (0.95, -1.0, 1.0), (0.95, -0.95, 1.0), (1.0, -0.15, 1.0), (-1.0, -0.95, 1.0), (-0.95, -0.15, 1.0), (0.95, -0.15, 1.0), (0.15, -0.95, 1.0), (-1.0, 0.15, 1.0), (1.0, 0.95, 1.0), (-0.95, 0.95, 1.0), (0.95, 0.95, 1.0), (0.15, 0.95, 1.0), (0.15, -1.0, 1.0), (-0.15, 1.0, 1.0), (-0.15, -0.95, 1.0), (-0.15, 0.95, 1.0), (-1.0, -0.15, 1.0), (1.0, 0.15, 1.0), (-0.95, 0.15, 1.0), (0.95, 0.15, 1.0)], [], [(42, 40, 3, 2), (27, 24, 7, 6), (33, 31, 5, 4), (22, 19, 1, 0), (39, 33, 4, 25), (51, 28, 110, 122), (89, 92, 9, 23), (91, 93, 10, 29), (93, 85, 11, 10), (72, 70, 9, 8), (97, 86, 17, 65), (95, 87, 16, 55), (57, 34, 15, 51), (67, 35, 14, 61), (54, 51, 15, 14), (63, 60, 13, 12), (2, 3, 21, 18), (30, 36, 22, 0), (84, 88, 20, 8), (96, 89, 23, 62), (3, 40, 98, 99), (61, 64, 19, 22), (4, 5, 28, 25), (70, 32, 113, 126), (85, 90, 26, 11), (94, 91, 29, 52), (56, 39, 25, 54), (50, 53, 24, 27), (81, 79, 39, 56), (66, 37, 108, 124), (83, 77, 37, 66), (72, 76, 36, 30), (82, 75, 35, 67), (80, 74, 34, 57), (0, 1, 32, 30), (73, 78, 115, 112), (79, 71, 33, 39), (71, 73, 31, 33), (50, 27, 49, 58), (53, 59, 121, 109), (43, 7, 101, 118), (2, 18, 46, 42), (53, 13, 45, 59), (63, 12, 44, 69), (6, 7, 43, 41), (27, 6, 41, 49), (1, 19, 104, 105), (84, 92, 40, 42), (78, 38, 111, 115), (12, 50, 58, 44), (78, 80, 57, 38), (75, 81, 56, 35), (12, 13, 53, 50), (35, 56, 54, 14), (86, 94, 52, 17), (25, 28, 51, 54), (64, 66, 124, 106), (90, 95, 55, 26), (18, 63, 69, 46), (13, 60, 68, 45), (76, 82, 67, 36), (74, 83, 66, 34), (14, 15, 64, 61), (34, 66, 64, 15), (87, 96, 62, 16), (18, 21, 60, 63), (36, 67, 61, 22), (88, 97, 65, 20), (16, 62, 83, 74), (20, 65, 82, 76), (17, 52, 81, 75), (26, 55, 80, 78), (10, 11, 73, 71), (29, 10, 71, 79), (23, 9, 70, 77), (55, 16, 74, 80), (65, 17, 75, 82), (8, 20, 76, 72), (62, 23, 77, 83), (11, 26, 78, 73), (52, 29, 79, 81), (30, 32, 70, 72), (46, 69, 97, 88), (45, 68, 96, 87), (48, 59, 95, 90), (44, 58, 94, 86), (8, 9, 92, 84), (58, 49, 91, 94), (90, 85, 127, 129), (68, 47, 89, 96), (42, 46, 88, 84), (59, 45, 87, 95), (69, 44, 86, 97), (41, 43, 85, 93), (49, 41, 93, 91), (59, 48, 120, 121), (108, 113, 105, 104), (124, 108, 104, 106), (102, 111, 110, 103), (112, 115, 111, 102), (114, 126, 113, 108), (101, 100, 120, 118), (123, 107, 119, 125), (107, 99, 98, 119), (100, 109, 121, 120), (111, 116, 122, 110), (118, 120, 129, 127), (119, 98, 117, 128), (92, 89, 128, 117), (47, 68, 125, 119), (31, 73, 112, 102), (24, 53, 109, 100), (38, 57, 116, 111), (85, 43, 118, 127), (32, 1, 105, 113), (7, 24, 100, 101), (19, 64, 106, 104), (68, 60, 123, 125), (57, 51, 122, 116), (28, 5, 103, 110), (5, 31, 102, 103), (89, 47, 119, 128), (21, 3, 99, 107), (77, 70, 126, 114), (60, 21, 107, 123), (40, 92, 117, 98), (48, 90, 129, 120), (37, 77, 114, 108)])
_uv = me_cube_002.uv_layers.new(name='UVMap')
_uv.uv.foreach_set('vector', [0.375, 0.2438, 0.625, 0.2438, 0.625, 0.25, 0.375, 0.25, 0.375, 0.4938, 0.625, 0.4938, 0.625, 0.5, 0.375, 0.5, 0.375, 0.7437, 0.625, 0.7437, 0.625, 0.75, 0.375, 0.75, 0.375, 0.9937, 0.625, 0.9937, 0.625, 1.0, 0.375, 1.0, 0.3687, 0.7437, 0.375, 0.7437, 0.375, 0.75, 0.3687, 0.75, 0.625, 0.8563, 0.625, 0.7562, 0.625, 0.7562, 0.625, 0.8563, 0.8687, 0.6063, 0.875, 0.6062, 0.875, 0.625, 0.8687, 0.625, 0.3687, 0.6063, 0.375, 0.6062, 0.375, 0.625, 0.3687, 0.625, 0.375, 0.6062, 0.625, 0.6062, 0.625, 0.625, 0.375, 0.625, 0.375, 0.1063, 0.625, 0.1062, 0.625, 0.125, 0.375, 0.125, 0.2312, 0.6063, 0.25, 0.6063, 0.25, 0.625, 0.2312, 0.625, 0.7313, 0.6063, 0.75, 0.6063, 0.75, 0.625, 0.7313, 0.625, 0.7313, 0.7437, 0.75, 0.7437, 0.75, 0.75, 0.7313, 0.75, 0.2312, 0.7437, 0.25, 0.7437, 0.25, 0.75, 0.2313, 0.75, 0.375, 0.8562, 0.625, 0.8563, 0.625, 0.875, 0.375, 0.875, 0.375, 0.3563, 0.625, 0.3562, 0.625, 0.375, 0.375, 0.375, 0.375, 0.25, 0.625, 0.25, 0.625, 0.2562, 0.375, 0.2562, 0.125, 0.7437, 0.1312, 0.7437, 0.1312, 0.75, 0.125, 0.75, 0.125, 0.6063, 0.1312, 0.6063, 0.1312, 0.625, 0.125, 0.625, 0.7687, 0.6063, 0.8687, 0.6063, 0.8687, 0.625, 0.7687, 0.625, 0.625, 0.25, 0.625, 0.2438, 0.625, 0.2438, 0.625, 0.25, 0.375, 0.8938, 0.625, 0.8937, 0.625, 0.9937, 0.375, 0.9937, 0.375, 0.75, 0.625, 0.75, 0.625, 0.7562, 0.375, 0.7562, 0.625, 0.1062, 0.625, 0.00625, 0.625, 0.00625, 0.625, 0.1062, 0.625, 0.6062, 0.6313, 0.6063, 0.6313, 0.625, 0.625, 0.625, 0.2688, 0.6063, 0.3687, 0.6063, 0.3687, 0.625, 0.2688, 0.625, 0.2688, 0.7437, 0.3687, 0.7437, 0.3687, 0.75, 0.2688, 0.75, 0.375, 0.3938, 0.625, 0.3938, 0.625, 0.4938, 0.375, 0.4938, 0.2688, 0.6438, 0.3687, 0.6438, 0.3687, 0.7437, 0.2688, 0.7437, 0.7687, 0.7437, 0.8687, 0.7437, 0.8687, 0.7437, 0.7687, 0.7437, 0.7687, 0.6438, 0.8687, 0.6438, 0.8687, 0.7437, 0.7687, 0.7437, 0.125, 0.6438, 0.1312, 0.6438, 0.1312, 0.7437, 0.125, 0.7437, 0.2312, 0.6438, 0.25, 0.6438, 0.25, 0.7437, 0.2312, 0.7437, 0.7313, 0.6438, 0.75, 0.6438, 0.75, 0.7437, 0.7313, 0.7437, 0.375, 0.0, 0.625, 0.0, 0.625, 0.00625, 0.375, 0.00625, 0.625, 0.6437, 0.6313, 0.6438, 0.6313, 0.6438, 0.625, 0.6437, 0.3687, 0.6438, 0.375, 0.6437, 0.375, 0.7437, 0.3687, 0.7437, 0.375, 0.6437, 0.625, 0.6437, 0.625, 0.7437, 0.375, 0.7437, 0.2688, 0.5, 0.3687, 0.5, 0.3687, 0.5063, 0.2688, 0.5063, 0.7312, 0.5, 0.7313, 0.5063, 0.7313, 0.5063, 0.7312, 0.5, 0.625, 0.5063, 0.625, 0.5, 0.625, 0.5, 0.625, 0.5063, 0.125, 0.5, 0.1312, 0.5, 0.1312, 0.5063, 0.125, 0.5063, 0.7312, 0.5, 0.75, 0.5, 0.75, 0.5063, 0.7313, 0.5063, 0.2312, 0.5, 0.25, 0.5, 0.25, 0.5063, 0.2312, 0.5063, 0.375, 0.5, 0.625, 0.5, 0.625, 0.5063, 0.375, 0.5063, 0.3687, 0.5, 0.375, 0.5, 0.375, 0.5063, 0.3687, 0.5063, 0.625, 1.0, 0.625, 0.9937, 0.625, 0.9937, 0.625, 1.0, 0.375, 0.1438, 0.625, 0.1438, 0.625, 0.2438, 0.375, 0.2438, 0.6313, 0.6438, 0.6313, 0.7437, 0.6313, 0.7437, 0.6313, 0.6438, 0.25, 0.5, 0.2688, 0.5, 0.2688, 0.5063, 0.25, 0.5063, 0.6313, 0.6438, 0.7313, 0.6438, 0.7313, 0.7437, 0.6313, 0.7437, 0.25, 0.6438, 0.2688, 0.6438, 0.2688, 0.7437, 0.25, 0.7437, 0.375, 0.375, 0.625, 0.375, 0.625, 0.3938, 0.375, 0.3938, 0.25, 0.7437, 0.2688, 0.7437, 0.2688, 0.75, 0.25, 0.75, 0.25, 0.6063, 0.2688, 0.6063, 0.2688, 0.625, 0.25, 0.625, 0.375, 0.7562, 0.625, 0.7562, 0.625, 0.8563, 0.375, 0.8562, 0.7687, 0.75, 0.7687, 0.7437, 0.7687, 0.7437, 0.7687, 0.75, 0.6313, 0.6063, 0.7313, 0.6063, 0.7313, 0.625, 0.6313, 0.625, 0.1312, 0.5, 0.2312, 0.5, 0.2312, 0.5063, 0.1312, 0.5063, 0.75, 0.5, 0.7688, 0.5, 0.7687, 0.5063, 0.75, 0.5063, 0.1312, 0.6438, 0.2312, 0.6438, 0.2312, 0.7437, 0.1312, 0.7437, 0.75, 0.6438, 0.7687, 0.6438, 0.7687, 0.7437, 0.75, 0.7437, 0.375, 0.875, 0.625, 0.875, 0.625, 0.8937, 0.375, 0.8938, 0.75, 0.7437, 0.7687, 0.7437, 0.7687, 0.75, 0.75, 0.75, 0.75, 0.6063, 0.7687, 0.6063, 0.7687, 0.625, 0.75, 0.625, 0.375, 0.2562, 0.625, 0.2562, 0.625, 0.3562, 0.375, 0.3563, 0.1312, 0.7437, 0.2312, 0.7437, 0.2313, 0.75, 0.1312, 0.75, 0.1312, 0.6063, 0.2312, 0.6063, 0.2312, 0.625, 0.1312, 0.625, 0.75, 0.625, 0.7687, 0.625, 0.7687, 0.6438, 0.75, 0.6438, 0.1312, 0.625, 0.2312, 0.625, 0.2312, 0.6438, 0.1312, 0.6438, 0.25, 0.625, 0.2688, 0.625, 0.2688, 0.6438, 0.25, 0.6438, 0.6313, 0.625, 0.7313, 0.625, 0.7313, 0.6438, 0.6313, 0.6438, 0.375, 0.625, 0.625, 0.625, 0.625, 0.6437, 0.375, 0.6437, 0.3687, 0.625, 0.375, 0.625, 0.375, 0.6437, 0.3687, 0.6438, 0.8687, 0.625, 0.875, 0.625, 0.875, 0.6438, 0.8687, 0.6438, 0.7313, 0.625, 0.75, 0.625, 0.75, 0.6438, 0.7313, 0.6438, 0.2312, 0.625, 0.25, 0.625, 0.25, 0.6438, 0.2312, 0.6438, 0.125, 0.625, 0.1312, 0.625, 0.1312, 0.6438, 0.125, 0.6438, 0.7687, 0.625, 0.8687, 0.625, 0.8687, 0.6438, 0.7687, 0.6438, 0.625, 0.625, 0.6313, 0.625, 0.6313, 0.6438, 0.625, 0.6437, 0.2688, 0.625, 0.3687, 0.625, 0.3687, 0.6438, 0.2688, 0.6438, 0.375, 0.00625, 0.625, 0.00625, 0.625, 0.1062, 0.375, 0.1063, 0.1312, 0.5063, 0.2312, 0.5063, 0.2312, 0.6063, 0.1312, 0.6063, 0.75, 0.5063, 0.7687, 0.5063, 0.7687, 0.6063, 0.75, 0.6063, 0.6313, 0.5063, 0.7313, 0.5063, 0.7313, 0.6063, 0.6313, 0.6063, 0.25, 0.5063, 0.2688, 0.5063, 0.2688, 0.6063, 0.25, 0.6063, 0.375, 0.125, 0.625, 0.125, 0.625, 0.1438, 0.375, 0.1438, 0.2688, 0.5063, 0.3687, 0.5063, 0.3687, 0.6063, 0.2688, 0.6063, 0.6313, 0.6063, 0.625, 0.6062, 0.625, 0.6062, 0.6313, 0.6063, 0.7687, 0.5063, 0.8687, 0.5063, 0.8687, 0.6063, 0.7687, 0.6063, 0.125, 0.5063, 0.1312, 0.5063, 0.1312, 0.6063, 0.125, 0.6063, 0.7313, 0.5063, 0.75, 0.5063, 0.75, 0.6063, 0.7313, 0.6063, 0.2312, 0.5063, 0.25, 0.5063, 0.25, 0.6063, 0.2312, 0.6063, 0.375, 0.5063, 0.625, 0.5063, 0.625, 0.6062, 0.375, 0.6062, 0.3687, 0.5063, 0.375, 0.5063, 0.375, 0.6062, 0.3687, 0.6063, 0.7313, 0.5063, 0.6313, 0.5063, 0.6313, 0.5063, 0.7313, 0.5063, 0.8687, 0.7437, 0.875, 0.7437, 0.875, 0.75, 0.8687, 0.75, 0.7687, 0.7437, 0.8687, 0.7437, 0.8687, 0.75, 0.7687, 0.75, 0.625, 0.7437, 0.6313, 0.7437, 0.6313, 0.75, 0.625, 0.75, 0.625, 0.6437, 0.6313, 0.6438, 0.6313, 0.7437, 0.625, 0.7437, 0.8687, 0.6438, 0.875, 0.6438, 0.875, 0.7437, 0.8687, 0.7437, 0.625, 0.5, 0.6313, 0.5, 0.6313, 0.5063, 0.625, 0.5063, 0.7688, 0.5, 0.8687, 0.5, 0.8687, 0.5063, 0.7687, 0.5063, 0.8687, 0.5, 0.875, 0.5, 0.875, 0.5063, 0.8687, 0.5063, 0.6313, 0.5, 0.7312, 0.5, 0.7313, 0.5063, 0.6313, 0.5063, 0.6313, 0.7437, 0.7313, 0.7437, 0.7313, 0.75, 0.6313, 0.75, 0.625, 0.5063, 0.6313, 0.5063, 0.6313, 0.6063, 0.625, 0.6062, 0.8687, 0.5063, 0.875, 0.5063, 0.875, 0.6062, 0.8687, 0.6063, 0.875, 0.6062, 0.8687, 0.6063, 0.8687, 0.6063, 0.875, 0.6062, 0.8687, 0.5063, 0.7687, 0.5063, 0.7687, 0.5063, 0.8687, 0.5063, 0.625, 0.7437, 0.625, 0.6437, 0.625, 0.6437, 0.625, 0.7437, 0.625, 0.4938, 0.625, 0.3938, 0.625, 0.3938, 0.625, 0.4938, 0.6313, 0.7437, 0.7313, 0.7437, 0.7313, 0.7437, 0.6313, 0.7437, 0.625, 0.6062, 0.625, 0.5063, 0.625, 0.5063, 0.625, 0.6062, 0.625, 0.00625, 0.625, 0.0, 0.625, 0.0, 0.625, 0.00625, 0.625, 0.5, 0.625, 0.4938, 0.625, 0.4938, 0.625, 0.5, 0.625, 0.9937, 0.625, 0.8937, 0.625, 0.8937, 0.625, 0.9937, 0.7687, 0.5063, 0.7688, 0.5, 0.7688, 0.5, 0.7687, 0.5063, 0.7313, 0.7437, 0.7313, 0.75, 0.7313, 0.75, 0.7313, 0.7437, 0.625, 0.7562, 0.625, 0.75, 0.625, 0.75, 0.625, 0.7562, 0.625, 0.75, 0.625, 0.7437, 0.625, 0.7437, 0.625, 0.75, 0.8687, 0.6063, 0.8687, 0.5063, 0.8687, 0.5063, 0.8687, 0.6063, 0.625, 0.2562, 0.625, 0.25, 0.625, 0.25, 0.625, 0.2562, 0.8687, 0.6438, 0.875, 0.6438, 0.875, 0.6438, 0.8687, 0.6438, 0.625, 0.3562, 0.625, 0.2562, 0.625, 0.2562, 0.625, 0.3562, 0.625, 0.2438, 0.625, 0.1438, 0.625, 0.1438, 0.625, 0.2438, 0.6313, 0.5063, 0.6313, 0.6063, 0.6313, 0.6063, 0.6313, 0.5063, 0.8687, 0.7437, 0.8687, 0.6438, 0.8687, 0.6438, 0.8687, 0.7437])
me_cube_002.materials.append(mat_islands)
me_cube_002.update()
me_plane_002 = bpy.data.meshes.new('Plane.002')
me_plane_002.from_pydata([(-4.5, -0.5, 0.0), (-0.5, -2.5, 0.0), (-1.5, -4.5, 0.0), (-1.5, -0.5, 0.0), (-3.5, -0.5, 0.0), (-3.5, -4.5, 0.0), (-0.5, -1.5, 0.0), (-4.5, -1.5, 0.0), (-2.5, -0.75, 0.0), (-4.5, -4.25, 0.0), (-0.5, -4.25, 0.0), (-1.5, -4.25, 0.0), (-0.75, -4.5, 0.0), (-0.75, -2.5, 0.0), (-0.75, -1.5, 0.0), (-0.75, -3.5, 0.0), (-0.75, -0.75, 0.0), (-4.25, -2.5, 0.0), (-4.25, -4.5, 0.0), (-4.25, -3.5, 0.0), (-4.25, -4.25, 0.0), (-0.5, -2.75, 0.0), (-3.5, -2.75, 0.0), (-4.5, -2.75, 0.0), (-4.25, -2.75, 0.0), (-2.5, -2.25, 0.0), (-3.5, -2.25, 0.0), (-4.25, -2.25, 0.0), (-2.25, -0.5, 0.0), (-2.25, -2.5, 0.0), (-2.25, -4.25, 0.0), (-2.25, -2.25, 0.0), (-2.75, -4.5, 0.0), (-2.75, -2.5, 0.0), (-2.75, -1.5, 0.0), (-2.75, -0.75, 0.0), (-4.5, -4.5, 0.0), (-0.5, -4.5, 0.0), (-0.5, -0.75, 0.0), (-0.5, -0.5, 0.0), (-4.25, -0.5, 0.0), (-4.5, -2.25, 0.0), (-4.5, -2.5, 0.0), (-2.5, -4.5, 0.0), (-2.5, -0.5, 0.0), (-2.5, -2.75, 0.0), (-2.25, -4.5, 0.0), (-0.75, -0.5, 0.0), (-1.5, -0.75, 0.0), (-2.75, -0.5, 0.0), (-3.5, -0.75, 0.0), (-0.5, -2.25, 0.0), (-4.5, -0.75, 0.0), (-4.25, -1.5, 0.0), (-2.25, -1.5, 0.0), (-4.5, -3.5, 0.0), (-0.5, -3.5, 0.0), (-2.5, -4.25, 0.0), (-4.25, -0.75, 0.0), (-2.25, -0.75, 0.0), (-3.5, -4.25, 0.0), (-0.75, -4.25, 0.0), (-2.75, -4.25, 0.0), (-0.75, -2.25, 0.0), (-0.75, -2.75, 0.0), (-2.25, -2.75, 0.0), (-2.75, -2.75, 0.0), (-2.75, -2.25, 0.0), (10.5, 14.5, 0.0), (14.5, 12.5, 0.0), (13.5, 10.5, 0.0), (13.5, 14.5, 0.0), (11.5, 14.5, 0.0), (11.5, 10.5, 0.0), (14.5, 13.5, 0.0), (10.5, 13.5, 0.0), (12.5, 14.25, 0.0), (10.5, 10.75, 0.0), (14.5, 10.75, 0.0), (13.5, 10.75, 0.0), (14.25, 10.5, 0.0), (14.25, 12.5, 0.0), (14.25, 13.5, 0.0), (14.25, 11.5, 0.0), (14.25, 14.25, 0.0), (10.75, 12.5, 0.0), (10.75, 10.5, 0.0), (10.75, 11.5, 0.0), (10.75, 10.75, 0.0), (14.5, 12.25, 0.0), (13.5, 12.25, 0.0), (11.5, 12.25, 0.0), (10.5, 12.25, 0.0), (10.75, 12.25, 0.0), (12.5, 12.75, 0.0), (13.5, 12.75, 0.0), (11.5, 12.75, 0.0), (10.75, 12.75, 0.0), (12.75, 14.5, 0.0), (12.75, 10.75, 0.0), (12.75, 12.75, 0.0), (12.25, 10.5, 0.0), (12.25, 14.25, 0.0), (10.5, 10.5, 0.0), (14.5, 10.5, 0.0), (14.5, 14.25, 0.0), (14.5, 14.5, 0.0), (10.75, 14.5, 0.0), (10.5, 12.75, 0.0), (10.5, 12.5, 0.0), (12.5, 10.5, 0.0), (12.5, 14.5, 0.0), (12.5, 12.25, 0.0), (12.75, 10.5, 0.0), (14.25, 14.5, 0.0), (13.5, 14.25, 0.0), (12.25, 14.5, 0.0), (11.5, 14.25, 0.0), (14.5, 12.75, 0.0), (10.5, 14.25, 0.0), (10.75, 13.5, 0.0), (10.5, 11.5, 0.0), (14.5, 11.5, 0.0), (12.5, 10.75, 0.0), (10.75, 14.25, 0.0), (12.75, 14.25, 0.0), (11.5, 10.75, 0.0), (14.25, 10.75, 0.0), (12.25, 10.75, 0.0), (14.25, 12.75, 0.0), (14.25, 12.25, 0.0), (12.75, 12.25, 0.0), (12.25, 12.25, 0.0), (12.25, 12.75, 0.0), (-4.5, 14.5, 0.0), (-0.5, 12.5, 0.0), (-1.5, 10.5, 0.0), (-1.5, 14.5, 0.0), (-3.5, 14.5, 0.0), (-3.5, 10.5, 0.0), (-0.5, 13.5, 0.0), (-4.5, 13.5, 0.0), (-2.5, 14.25, 0.0), (-4.5, 10.75, 0.0), (-0.5, 10.75, 0.0), (-1.5, 10.75, 0.0), (-0.75, 10.5, 0.0), (-0.75, 12.5, 0.0), (-0.75, 13.5, 0.0), (-0.75, 11.5, 0.0), (-0.75, 14.25, 0.0), (-4.25, 12.5, 0.0), (-4.25, 10.5, 0.0), (-4.25, 11.5, 0.0), (-4.25, 10.75, 0.0), (-0.5, 12.25, 0.0), (-1.5, 12.25, 0.0), (-4.5, 12.25, 0.0), (-4.25, 12.25, 0.0), (-2.5, 12.75, 0.0), (-1.5, 12.75, 0.0), (-4.25, 12.75, 0.0), (-2.25, 14.5, 0.0), (-2.25, 12.5, 0.0), (-2.25, 10.75, 0.0), (-2.25, 12.75, 0.0), (-2.75, 10.5, 0.0), (-2.75, 12.5, 0.0), (-2.75, 13.5, 0.0), (-2.75, 11.5, 0.0), (-2.75, 14.25, 0.0), (-4.5, 10.5, 0.0), (-0.5, 10.5, 0.0), (-0.5, 14.25, 0.0), (-0.5, 14.5, 0.0), (-4.25, 14.5, 0.0), (-4.5, 12.75, 0.0), (-4.5, 12.5, 0.0), (-2.5, 10.5, 0.0), (-2.5, 14.5, 0.0), (-2.5, 12.25, 0.0), (-2.25, 10.5, 0.0), (-0.75, 14.5, 0.0), (-1.5, 14.25, 0.0), (-2.75, 14.5, 0.0), (-3.5, 14.25, 0.0), (-0.5, 12.75, 0.0), (-4.5, 14.25, 0.0), (-4.25, 13.5, 0.0), (-2.25, 13.5, 0.0), (-4.5, 11.5, 0.0), (-0.5, 11.5, 0.0), (-2.5, 10.75, 0.0), (-2.25, 11.5, 0.0), (-4.25, 14.25, 0.0), (-2.25, 14.25, 0.0), (-3.5, 10.75, 0.0), (-0.75, 10.75, 0.0), (-2.75, 10.75, 0.0), (-0.75, 12.75, 0.0), (-0.75, 12.25, 0.0), (-2.25, 12.25, 0.0), (-2.75, 12.25, 0.0), (-2.75, 12.75, 0.0), (10.5, -0.5, 0.0), (14.5, -2.5, 0.0), (13.5, -4.5, 0.0), (13.5, -0.5, 0.0), (11.5, -0.5, 0.0), (11.5, -4.5, 0.0), (14.5, -1.5, 0.0), (10.5, -1.5, 0.0), (12.5, -0.75, 0.0), (10.5, -4.25, 0.0), (14.5, -4.25, 0.0), (13.5, -4.25, 0.0), (14.25, -4.5, 0.0), (14.25, -2.5, 0.0), (14.25, -1.5, 0.0), (14.25, -3.5, 0.0), (14.25, -0.75, 0.0), (10.75, -2.5, 0.0), (10.75, -4.5, 0.0), (10.75, -3.5, 0.0), (10.75, -4.25, 0.0), (14.5, -2.75, 0.0), (13.5, -2.75, 0.0), (10.5, -2.75, 0.0), (10.75, -2.75, 0.0), (12.5, -2.25, 0.0), (13.5, -2.25, 0.0), (10.75, -2.25, 0.0), (12.75, -0.5, 0.0), (12.75, -2.5, 0.0), (12.75, -4.25, 0.0), (12.75, -2.25, 0.0), (12.25, -4.5, 0.0), (12.25, -2.5, 0.0), (12.25, -3.5, 0.0), (12.25, -0.75, 0.0), (10.5, -4.5, 0.0), (14.5, -4.5, 0.0), (14.5, -0.75, 0.0), (14.5, -0.5, 0.0), (10.75, -0.5, 0.0), (10.5, -2.25, 0.0), (10.5, -2.5, 0.0), (12.5, -4.5, 0.0), (12.5, -0.5, 0.0), (12.5, -2.75, 0.0), (12.75, -4.5, 0.0), (14.25, -0.5, 0.0), (13.5, -0.75, 0.0), (12.25, -0.5, 0.0), (11.5, -0.75, 0.0), (14.5, -2.25, 0.0), (10.5, -0.75, 0.0), (10.75, -1.5, 0.0), (10.5, -3.5, 0.0), (14.5, -3.5, 0.0), (12.5, -4.25, 0.0), (12.75, -3.5, 0.0), (10.75, -0.75, 0.0), (12.75, -0.75, 0.0), (11.5, -4.25, 0.0), (14.25, -4.25, 0.0), (12.25, -4.25, 0.0), (14.25, -2.25, 0.0), (14.25, -2.75, 0.0), (12.75, -2.75, 0.0), (12.25, -2.75, 0.0), (12.25, -2.25, 0.0), (0.5, -0.5, 0.0), (4.5, -2.5, 0.0), (3.5, -4.5, 0.0), (3.5, -0.5, 0.0), (1.5, -0.5, 0.0), (1.5, -4.5, 0.0), (4.5, -1.5, 0.0), (0.5, -1.5, 0.0), (2.5, -0.75, 0.0), (0.5, -4.25, 0.0), (4.5, -4.25, 0.0), (3.5, -4.25, 0.0), (4.25, -4.5, 0.0), (4.25, -2.5, 0.0), (4.25, -1.5, 0.0), (4.25, -3.5, 0.0), (4.25, -0.75, 0.0), (0.75, -2.5, 0.0), (0.75, -4.5, 0.0), (0.75, -3.5, 0.0), (0.75, -4.25, 0.0), (4.5, -2.75, 0.0), (3.5, -2.75, 0.0), (0.5, -2.75, 0.0), (0.75, -2.75, 0.0), (2.5, -2.25, 0.0), (3.5, -2.25, 0.0), (0.75, -2.25, 0.0), (2.75, -0.5, 0.0), (2.75, -2.5, 0.0), (2.75, -4.25, 0.0), (2.75, -2.25, 0.0), (2.25, -4.5, 0.0), (2.25, -2.5, 0.0), (2.25, -1.5, 0.0), (2.25, -3.5, 0.0), (2.25, -0.75, 0.0), (0.5, -4.5, 0.0), (4.5, -4.5, 0.0), (4.5, -0.75, 0.0), (4.5, -0.5, 0.0), (0.75, -0.5, 0.0), (0.5, -2.25, 0.0), (0.5, -2.5, 0.0), (2.5, -4.5, 0.0), (2.5, -0.5, 0.0), (2.5, -2.75, 0.0), (2.75, -4.5, 0.0), (4.25, -0.5, 0.0), (3.5, -0.75, 0.0), (2.25, -0.5, 0.0), (1.5, -0.75, 0.0), (4.5, -2.25, 0.0), (0.5, -0.75, 0.0), (0.75, -1.5, 0.0), (2.75, -1.5, 0.0), (0.5, -3.5, 0.0), (4.5, -3.5, 0.0), (2.5, -4.25, 0.0), (2.75, -3.5, 0.0), (0.75, -0.75, 0.0), (2.75, -0.75, 0.0), (1.5, -4.25, 0.0), (4.25, -4.25, 0.0), (2.25, -4.25, 0.0), (4.25, -2.25, 0.0), (4.25, -2.75, 0.0), (2.75, -2.75, 0.0), (2.25, -2.75, 0.0), (2.25, -2.25, 0.0), (9.5, 14.56, 0.0), (7.5, 10.56, 0.0), (5.5, 11.56, 0.0), (9.5, 11.56, 0.0), (9.5, 13.56, 0.0), (5.5, 13.56, 0.0), (8.5, 10.56, 0.0), (8.5, 14.56, 0.0), (9.25, 12.56, 0.0), (5.75, 14.56, 0.0), (5.75, 10.56, 0.0), (5.75, 11.56, 0.0), (5.5, 10.81, 0.0), (7.5, 10.81, 0.0), (8.5, 10.81, 0.0), (6.5, 10.81, 0.0), (9.25, 10.81, 0.0), (7.5, 14.31, 0.0), (5.5, 14.31, 0.0), (6.5, 14.31, 0.0), (5.75, 14.31, 0.0), (7.25, 10.56, 0.0), (7.25, 11.56, 0.0), (7.25, 14.56, 0.0), (7.25, 14.31, 0.0), (7.75, 12.56, 0.0), (7.75, 11.56, 0.0), (7.75, 14.31, 0.0), (9.5, 12.31, 0.0), (7.5, 12.31, 0.0), (5.75, 12.31, 0.0), (7.75, 12.31, 0.0), (5.5, 12.81, 0.0), (7.5, 12.81, 0.0), (8.5, 12.81, 0.0), (9.25, 12.81, 0.0), (5.5, 14.56, 0.0), (5.5, 10.56, 0.0), (9.25, 10.56, 0.0), (9.5, 10.56, 0.0), (9.5, 14.31, 0.0), (7.75, 14.56, 0.0), (7.5, 14.56, 0.0), (5.5, 12.56, 0.0), (9.5, 12.56, 0.0), (7.25, 12.56, 0.0), (5.5, 12.31, 0.0), (9.5, 10.81, 0.0), (9.25, 11.56, 0.0), (9.5, 12.81, 0.0), (9.25, 13.56, 0.0), (7.75, 10.56, 0.0), (9.25, 14.56, 0.0), (8.5, 14.31, 0.0), (8.5, 12.31, 0.0), (6.5, 14.56, 0.0), (6.5, 10.56, 0.0), (5.75, 12.56, 0.0), (9.25, 14.31, 0.0), (9.25, 12.31, 0.0), (5.75, 13.56, 0.0), (5.75, 10.81, 0.0), (5.75, 12.81, 0.0), (7.75, 10.81, 0.0), (7.25, 10.81, 0.0), (7.25, 12.31, 0.0), (7.25, 12.81, 0.0), (7.75, 12.81, 0.0), (0.5, 14.5, 0.0), (4.5, 12.5, 0.0), (3.5, 10.5, 0.0), (3.5, 14.5, 0.0), (1.5, 14.5, 0.0), (1.5, 10.5, 0.0), (4.5, 13.5, 0.0), (0.5, 13.5, 0.0), (2.5, 14.25, 0.0), (0.5, 10.75, 0.0), (4.5, 10.75, 0.0), (3.5, 10.75, 0.0), (4.25, 10.5, 0.0), (4.25, 12.5, 0.0), (4.25, 13.5, 0.0), (4.25, 11.5, 0.0), (4.25, 14.25, 0.0), (0.75, 12.5, 0.0), (0.75, 10.5, 0.0), (0.75, 11.5, 0.0), (0.75, 10.75, 0.0), (4.5, 12.25, 0.0), (1.5, 12.25, 0.0), (0.5, 12.25, 0.0), (0.75, 12.25, 0.0), (2.5, 12.75, 0.0), (1.5, 12.75, 0.0), (0.75, 12.75, 0.0), (2.75, 14.5, 0.0), (2.75, 12.5, 0.0), (2.75, 10.75, 0.0), (2.75, 12.75, 0.0), (2.25, 10.5, 0.0), (2.25, 12.5, 0.0), (2.25, 11.5, 0.0), (2.25, 14.25, 0.0), (0.5, 10.5, 0.0), (4.5, 10.5, 0.0), (4.5, 14.25, 0.0), (4.5, 14.5, 0.0), (0.75, 14.5, 0.0), (0.5, 12.75, 0.0), (0.5, 12.5, 0.0), (2.5, 10.5, 0.0), (2.5, 14.5, 0.0), (2.5, 12.25, 0.0), (2.75, 10.5, 0.0), (4.25, 14.5, 0.0), (3.5, 14.25, 0.0), (2.25, 14.5, 0.0), (1.5, 14.25, 0.0), (4.5, 12.75, 0.0), (0.5, 14.25, 0.0), (0.75, 13.5, 0.0), (0.5, 11.5, 0.0), (4.5, 11.5, 0.0), (2.5, 10.75, 0.0), (2.75, 11.5, 0.0), (0.75, 14.25, 0.0), (2.75, 14.25, 0.0), (1.5, 10.75, 0.0), (4.25, 10.75, 0.0), (2.25, 10.75, 0.0), (4.25, 12.75, 0.0), (4.25, 12.25, 0.0), (2.75, 12.25, 0.0), (2.25, 12.25, 0.0), (2.25, 12.75, 0.0), (5.5, -0.5, 0.0), (9.5, -2.5, 0.0), (8.5, -4.5, 0.0), (8.5, -0.5, 0.0), (6.5, -0.5, 0.0), (6.5, -4.5, 0.0), (9.5, -1.5, 0.0), (5.5, -1.5, 0.0), (7.5, -0.75, 0.0), (5.5, -4.25, 0.0), (9.5, -4.25, 0.0), (8.5, -4.25, 0.0), (9.25, -4.5, 0.0), (9.25, -2.5, 0.0), (9.25, -1.5, 0.0), (9.25, -3.5, 0.0), (9.25, -0.75, 0.0), (5.75, -2.5, 0.0), (5.75, -4.5, 0.0), (5.75, -3.5, 0.0), (5.75, -4.25, 0.0), (9.5, -2.75, 0.0), (6.5, -2.75, 0.0), (5.5, -2.75, 0.0), (5.75, -2.75, 0.0), (7.5, -2.25, 0.0), (6.5, -2.25, 0.0), (5.75, -2.25, 0.0), (7.75, -0.5, 0.0), (7.75, -2.5, 0.0), (7.75, -4.25, 0.0), (7.75, -2.25, 0.0), (7.25, -4.5, 0.0), (7.25, -2.5, 0.0), (7.25, -1.5, 0.0), (7.25, -3.5, 0.0), (7.25, -0.75, 0.0), (5.5, -4.5, 0.0), (9.5, -4.5, 0.0), (9.5, -0.75, 0.0), (9.5, -0.5, 0.0), (5.75, -0.5, 0.0), (5.5, -2.25, 0.0), (5.5, -2.5, 0.0), (7.5, -4.5, 0.0), (7.5, -0.5, 0.0), (7.5, -2.75, 0.0), (7.75, -4.5, 0.0), (9.25, -0.5, 0.0), (8.5, -0.75, 0.0), (7.25, -0.5, 0.0), (6.5, -0.75, 0.0), (9.5, -2.25, 0.0), (5.5, -0.75, 0.0), (5.75, -1.5, 0.0), (7.75, -1.5, 0.0), (5.5, -3.5, 0.0), (9.5, -3.5, 0.0), (7.5, -4.25, 0.0), (7.75, -3.5, 0.0), (5.75, -0.75, 0.0), (7.75, -0.75, 0.0), (6.5, -4.25, 0.0), (9.25, -4.25, 0.0), (7.25, -4.25, 0.0), (9.25, -2.25, 0.0), (9.25, -2.75, 0.0), (7.75, -2.75, 0.0), (7.25, -2.75, 0.0), (7.25, -2.25, 0.0)], [], [(16, 38, 39, 47), (59, 48, 16, 47, 3, 28), (46, 2, 12, 61, 11, 30, 57, 62, 60, 20, 18, 5, 32, 43), (21, 1, 51, 6, 38, 16, 14, 63, 13, 64, 15, 61, 10, 56), (12, 37, 10, 61), (9, 20, 19, 24, 23, 55), (36, 18, 20, 9), (58, 50, 35, 49, 4, 40), (23, 24, 17, 27, 41, 42), (53, 58, 52, 7, 41, 27), (52, 58, 40, 0), (35, 8, 59, 28, 44, 49), (66, 45, 65, 29, 31, 25, 67, 33), (84, 105, 106, 114), (102, 76, 125, 115, 84, 114, 71, 98, 111, 116, 72, 107, 124, 117), (113, 70, 80, 127, 79, 99, 123, 128, 126, 88, 86, 73, 101, 110), (80, 104, 78, 127), (92, 93, 85, 97, 108, 109), (77, 88, 87, 93, 92, 121), (103, 86, 88, 77), (129, 118, 74, 105, 84, 82), (127, 78, 122, 89, 130, 83), (130, 89, 69, 118, 129, 81), (119, 124, 107, 68), (120, 124, 119, 75, 108, 97), (150, 173, 174, 182), (199, 186, 140, 173, 150, 148), (203, 159, 165, 189, 195, 142, 170, 168), (170, 142, 195, 162, 179, 184), (195, 183, 150, 182, 137, 162), (202, 180, 201, 163, 165, 159, 203, 167), (197, 144, 191, 155, 200, 149), (181, 136, 146, 197, 145, 164), (146, 172, 144, 197), (166, 178, 181, 164, 192, 198), (188, 194, 187, 141, 176, 177, 157, 190, 143, 154, 153, 158, 151, 161), (171, 152, 154, 143), (463, 468, 462, 417, 451, 437), (187, 194, 175, 134), (198, 192, 164, 193, 201, 180, 202, 169), (201, 156, 200, 147, 199, 160, 165, 163), (200, 155, 135, 186, 199, 147), (152, 139, 166, 198, 196, 154), (220, 242, 243, 251), (267, 255, 210, 242, 220, 218), (341, 297, 303, 327, 333, 280, 308, 306), (268, 225, 205, 255, 267, 217), (216, 241, 214, 265), (265, 214, 259, 225, 268, 219), (236, 247, 250, 234, 260, 266), (270, 249, 269, 233, 235, 229, 271, 237), (240, 222, 224, 213), (239, 212, 263, 252, 220, 251, 207, 232, 248, 253, 208, 244, 262, 254), (256, 262, 244, 204), (266, 260, 234, 261, 269, 249, 270, 238), (269, 226, 268, 217, 267, 230, 235, 233), (222, 209, 236, 266, 264, 224), (250, 206, 216, 265, 215, 234), (288, 311, 312, 320), (335, 282, 329, 293, 338, 287), (332, 323, 308, 322, 276, 313), (308, 280, 333, 300, 317, 322), (326, 332, 325, 279, 314, 315, 295, 328, 281, 292, 291, 296, 289, 299), (340, 318, 339, 301, 303, 297, 341, 305), (333, 321, 288, 320, 275, 300), (319, 274, 284, 335, 283, 302), (284, 310, 282, 335), (337, 324, 278, 311, 288, 286), (67, 25, 31, 54, 59, 8, 35, 34), (309, 290, 292, 281), (290, 277, 304, 336, 334, 292), (325, 332, 313, 272), (336, 330, 302, 331, 339, 318, 340, 307), (339, 294, 338, 285, 337, 298, 303, 301), (304, 316, 319, 302, 330, 336), (338, 293, 273, 324, 337, 285), (358, 380, 381, 389), (132, 112, 131, 90, 130, 81, 129, 95, 100, 94, 133, 96, 97, 85, 93, 91), (409, 367, 373, 396, 401, 350, 377, 376), (405, 393, 348, 380, 358, 356), (377, 350, 401, 370, 386, 391), (408, 387, 407, 371, 373, 367, 409, 375), (406, 363, 343, 393, 405, 355), (395, 400, 394, 349, 383, 384, 365, 397, 351, 362, 361, 366, 359, 369), (354, 379, 352, 403), (403, 352, 398, 363, 406, 357), (378, 360, 362, 351), (400, 392, 377, 391, 346, 382), (394, 400, 382, 342), (401, 390, 358, 389, 345, 370), (407, 364, 406, 355, 405, 368, 373, 371), (426, 448, 449, 457), (445, 418, 469, 458, 426, 457, 413, 438, 454, 459, 414, 450, 468, 460), (422, 447, 420, 471), (388, 344, 354, 403, 353, 372, 399, 404, 402, 362, 360, 347, 374, 385), (472, 466, 440, 467, 475, 455, 476, 444), (419, 430, 429, 434, 433, 464), (446, 428, 430, 419), (431, 411, 461, 416, 448, 426, 424, 473, 423, 474, 425, 471, 420, 465), (428, 415, 442, 472, 470, 430), (442, 453, 456, 440, 466, 472), (462, 468, 450, 410), (433, 434, 427, 437, 451, 452), (476, 455, 475, 439, 441, 435, 477, 443), (434, 432, 476, 443, 477, 436, 437, 427), (456, 412, 422, 471, 421, 440), (494, 517, 518, 526), (539, 527, 494, 526, 481, 506), (525, 480, 490, 541, 489, 508), (257, 262, 256, 211, 245, 246, 227, 258, 213, 224, 223, 228, 221, 231), (502, 500, 546, 511, 547, 504, 505, 495), (499, 479, 530, 484, 517, 494, 492, 543, 491, 544, 493, 541, 488, 535), (490, 516, 488, 541), (510, 522, 525, 508, 536, 542), (487, 498, 497, 502, 501, 534), (515, 496, 498, 487), (538, 529, 514, 528, 482, 519), (501, 502, 495, 505, 520, 521), (532, 538, 531, 485, 520, 505), (531, 538, 519, 478), (542, 536, 508, 537, 545, 524, 546, 513), (546, 524, 545, 507, 509, 503, 547, 511), (514, 486, 539, 506, 523, 528), (496, 483, 510, 542, 540, 498), (547, 503, 509, 533, 539, 486, 514, 512), (24, 22, 66, 33, 67, 26, 27, 17), (194, 185, 170, 184, 138, 175)])
_uv = me_plane_002.uv_layers.new(name='UVMap')
_uv.uv.foreach_set('vector', [0.9375, 0.9375, 1.0, 0.9375, 1.0, 1.0, 0.9375, 1.0, 0.5625, 0.9375, 0.75, 0.9375, 0.9375, 0.9375, 0.9375, 1.0, 0.75, 1.0, 0.5625, 1.0, 0.5625, 0.0, 0.75, 0.0, 0.9375, 0.0, 0.9375, 0.0625, 0.75, 0.0625, 0.5625, 0.0625, 0.5, 0.0625, 0.4375, 0.0625, 0.25, 0.0625, 0.0625, 0.0625, 0.0625, 0.0, 0.25, 0.0, 0.4375, 0.0, 0.5, 0.0, 1.0, 0.4375, 1.0, 0.5, 1.0, 0.5625, 1.0, 0.75, 1.0, 0.9375, 0.9375, 0.9375, 0.9375, 0.75, 0.9375, 0.5625, 0.9375, 0.5, 0.9375, 0.4375, 0.9375, 0.25, 0.9375, 0.0625, 1.0, 0.0625, 1.0, 0.25, 0.9375, 0.0, 1.0, 0.0, 1.0, 0.0625, 0.9375, 0.0625, 0.0, 0.0625, 0.0625, 0.0625, 0.0625, 0.25, 0.0625, 0.4375, 0.0, 0.4375, 0.0, 0.25, 0.0, 0.0, 0.0625, 0.0, 0.0625, 0.0625, 0.0, 0.0625, 0.0625, 0.9375, 0.25, 0.9375, 0.4375, 0.9375, 0.4375, 1.0, 0.25, 1.0, 0.0625, 1.0, 0.0, 0.4375, 0.0625, 0.4375, 0.0625, 0.5, 0.0625, 0.5625, 0.0, 0.5625, 0.0, 0.5, 0.0625, 0.75, 0.0625, 0.9375, 0.0, 0.9375, 0.0, 0.75, 0.0, 0.5625, 0.0625, 0.5625, 0.0, 0.9375, 0.0625, 0.9375, 0.0625, 1.0, 0.0, 1.0, 0.4375, 0.9375, 0.5, 0.9375, 0.5625, 0.9375, 0.5625, 1.0, 0.5, 1.0, 0.4375, 1.0, 0.4375, 0.4375, 0.5, 0.4375, 0.5625, 0.4375, 0.5625, 0.5, 0.5625, 0.5625, 0.5, 0.5625, 0.4375, 0.5625, 0.4375, 0.5, 0.9375, 0.9375, 1.0, 0.9375, 1.0, 1.0, 0.9375, 1.0, 0.4375, 0.9375, 0.5, 0.9375, 0.5625, 0.9375, 0.75, 0.9375, 0.9375, 0.9375, 0.9375, 1.0, 0.75, 1.0, 0.5625, 1.0, 0.5, 1.0, 0.4375, 1.0, 0.25, 1.0, 0.0625, 1.0, 0.0625, 0.9375, 0.25, 0.9375, 0.5625, 0.0, 0.75, 0.0, 0.9375, 0.0, 0.9375, 0.0625, 0.75, 0.0625, 0.5625, 0.0625, 0.5, 0.0625, 0.4375, 0.0625, 0.25, 0.0625, 0.0625, 0.0625, 0.0625, 0.0, 0.25, 0.0, 0.4375, 0.0, 0.5, 0.0, 0.9375, 0.0, 1.0, 0.0, 1.0, 0.0625, 0.9375, 0.0625, 0.0, 0.4375, 0.0625, 0.4375, 0.0625, 0.5, 0.0625, 0.5625, 0.0, 0.5625, 0.0, 0.5, 0.0, 0.0625, 0.0625, 0.0625, 0.0625, 0.25, 0.0625, 0.4375, 0.0, 0.4375, 0.0, 0.25, 0.0, 0.0, 0.0625, 0.0, 0.0625, 0.0625, 0.0, 0.0625, 0.9375, 0.5625, 1.0, 0.5625, 1.0, 0.75, 1.0, 0.9375, 0.9375, 0.9375, 0.9375, 0.75, 0.9375, 0.0625, 1.0, 0.0625, 1.0, 0.25, 1.0, 0.4375, 0.9375, 0.4375, 0.9375, 0.25, 0.9375, 0.4375, 1.0, 0.4375, 1.0, 0.5, 1.0, 0.5625, 0.9375, 0.5625, 0.9375, 0.5, 0.0, 0.9375, 0.0625, 0.9375, 0.0625, 1.0, 0.0, 1.0, 0.0625, 0.75, 0.0625, 0.9375, 0.0, 0.9375, 0.0, 0.75, 0.0, 0.5625, 0.0625, 0.5625, 0.9375, 0.9375, 1.0, 0.9375, 1.0, 1.0, 0.9375, 1.0, 0.9375, 0.5625, 1.0, 0.5625, 1.0, 0.75, 1.0, 0.9375, 0.9375, 0.9375, 0.9375, 0.75, 0.4375, 0.5625, 0.5, 0.5625, 0.5625, 0.5625, 0.5625, 0.75, 0.5625, 0.9375, 0.5, 0.9375, 0.4375, 0.9375, 0.4375, 0.75, 0.4375, 0.9375, 0.5, 0.9375, 0.5625, 0.9375, 0.5625, 1.0, 0.5, 1.0, 0.4375, 1.0, 0.5625, 0.9375, 0.75, 0.9375, 0.9375, 0.9375, 0.9375, 1.0, 0.75, 1.0, 0.5625, 1.0, 0.4375, 0.4375, 0.5, 0.4375, 0.5625, 0.4375, 0.5625, 0.5, 0.5625, 0.5625, 0.5, 0.5625, 0.4375, 0.5625, 0.4375, 0.5, 0.9375, 0.0625, 1.0, 0.0625, 1.0, 0.25, 1.0, 0.4375, 0.9375, 0.4375, 0.9375, 0.25, 0.5625, 0.0, 0.75, 0.0, 0.9375, 0.0, 0.9375, 0.0625, 0.75, 0.0625, 0.5625, 0.0625, 0.9375, 0.0, 1.0, 0.0, 1.0, 0.0625, 0.9375, 0.0625, 0.4375, 0.0, 0.5, 0.0, 0.5625, 0.0, 0.5625, 0.0625, 0.5, 0.0625, 0.4375, 0.0625, 0.0625, 0.75, 0.0625, 0.9375, 0.0, 0.9375, 0.0, 0.75, 0.0, 0.5625, 0.0, 0.5, 0.0, 0.4375, 0.0, 0.25, 0.0, 0.0625, 0.0625, 0.0625, 0.0625, 0.25, 0.0625, 0.4375, 0.0625, 0.5, 0.0625, 0.5625, 0.0, 0.0, 0.0625, 0.0, 0.0625, 0.0625, 0.0, 0.0625, 0.0625, 0.75, 0.0625, 0.9375, 0.0, 0.9375, 0.0, 0.75, 0.0, 0.5625, 0.0625, 0.5625, 0.0, 0.9375, 0.0625, 0.9375, 0.0625, 1.0, 0.0, 1.0, 0.4375, 0.0625, 0.5, 0.0625, 0.5625, 0.0625, 0.5625, 0.25, 0.5625, 0.4375, 0.5, 0.4375, 0.4375, 0.4375, 0.4375, 0.25, 0.5625, 0.4375, 0.75, 0.4375, 0.9375, 0.4375, 0.9375, 0.5, 0.9375, 0.5625, 0.75, 0.5625, 0.5625, 0.5625, 0.5625, 0.5, 0.9375, 0.4375, 1.0, 0.4375, 1.0, 0.5, 1.0, 0.5625, 0.9375, 0.5625, 0.9375, 0.5, 0.0625, 0.0, 0.25, 0.0, 0.4375, 0.0, 0.4375, 0.0625, 0.25, 0.0625, 0.0625, 0.0625, 0.9375, 0.9375, 1.0, 0.9375, 1.0, 1.0, 0.9375, 1.0, 0.9375, 0.5625, 1.0, 0.5625, 1.0, 0.75, 1.0, 0.9375, 0.9375, 0.9375, 0.9375, 0.75, 0.4375, 0.5625, 0.5, 0.5625, 0.5625, 0.5625, 0.5625, 0.75, 0.5625, 0.9375, 0.5, 0.9375, 0.4375, 0.9375, 0.4375, 0.75, 0.9375, 0.4375, 1.0, 0.4375, 1.0, 0.5, 1.0, 0.5625, 0.9375, 0.5625, 0.9375, 0.5, 0.9375, 0.0, 1.0, 0.0, 1.0, 0.0625, 0.9375, 0.0625, 0.9375, 0.0625, 1.0, 0.0625, 1.0, 0.25, 1.0, 0.4375, 0.9375, 0.4375, 0.9375, 0.25, 0.4375, 0.0, 0.5, 0.0, 0.5625, 0.0, 0.5625, 0.0625, 0.5, 0.0625, 0.4375, 0.0625, 0.4375, 0.4375, 0.5, 0.4375, 0.5625, 0.4375, 0.5625, 0.5, 0.5625, 0.5625, 0.5, 0.5625, 0.4375, 0.5625, 0.4375, 0.5, 0.0, 0.0, 0.0625, 0.0, 0.0625, 0.0625, 0.0, 0.0625, 0.4375, 0.9375, 0.5, 0.9375, 0.5625, 0.9375, 0.75, 0.9375, 0.9375, 0.9375, 0.9375, 1.0, 0.75, 1.0, 0.5625, 1.0, 0.5, 1.0, 0.4375, 1.0, 0.25, 1.0, 0.0625, 1.0, 0.0625, 0.9375, 0.25, 0.9375, 0.0, 0.9375, 0.0625, 0.9375, 0.0625, 1.0, 0.0, 1.0, 0.4375, 0.0625, 0.5, 0.0625, 0.5625, 0.0625, 0.5625, 0.25, 0.5625, 0.4375, 0.5, 0.4375, 0.4375, 0.4375, 0.4375, 0.25, 0.5625, 0.4375, 0.75, 0.4375, 0.9375, 0.4375, 0.9375, 0.5, 0.9375, 0.5625, 0.75, 0.5625, 0.5625, 0.5625, 0.5625, 0.5, 0.0625, 0.0, 0.25, 0.0, 0.4375, 0.0, 0.4375, 0.0625, 0.25, 0.0625, 0.0625, 0.0625, 0.5625, 0.0, 0.75, 0.0, 0.9375, 0.0, 0.9375, 0.0625, 0.75, 0.0625, 0.5625, 0.0625, 0.9375, 0.9375, 1.0, 0.9375, 1.0, 1.0, 0.9375, 1.0, 0.9375, 0.0625, 1.0, 0.0625, 1.0, 0.25, 1.0, 0.4375, 0.9375, 0.4375, 0.9375, 0.25, 0.0625, 0.9375, 0.25, 0.9375, 0.4375, 0.9375, 0.4375, 1.0, 0.25, 1.0, 0.0625, 1.0, 0.4375, 0.9375, 0.5, 0.9375, 0.5625, 0.9375, 0.5625, 1.0, 0.5, 1.0, 0.4375, 1.0, 0.0625, 0.75, 0.0625, 0.9375, 0.0, 0.9375, 0.0, 0.75, 0.0, 0.5625, 0.0, 0.5, 0.0, 0.4375, 0.0, 0.25, 0.0, 0.0625, 0.0625, 0.0625, 0.0625, 0.25, 0.0625, 0.4375, 0.0625, 0.5, 0.0625, 0.5625, 0.4375, 0.4375, 0.5, 0.4375, 0.5625, 0.4375, 0.5625, 0.5, 0.5625, 0.5625, 0.5, 0.5625, 0.4375, 0.5625, 0.4375, 0.5, 0.5625, 0.9375, 0.75, 0.9375, 0.9375, 0.9375, 0.9375, 1.0, 0.75, 1.0, 0.5625, 1.0, 0.5625, 0.0, 0.75, 0.0, 0.9375, 0.0, 0.9375, 0.0625, 0.75, 0.0625, 0.5625, 0.0625, 0.9375, 0.0, 1.0, 0.0, 1.0, 0.0625, 0.9375, 0.0625, 0.9375, 0.5625, 1.0, 0.5625, 1.0, 0.75, 1.0, 0.9375, 0.9375, 0.9375, 0.9375, 0.75, 0.4375, 0.5625, 0.5, 0.5625, 0.5625, 0.5625, 0.5625, 0.75, 0.5625, 0.9375, 0.5, 0.9375, 0.4375, 0.9375, 0.4375, 0.75, 0.0, 0.0, 0.0625, 0.0, 0.0625, 0.0625, 0.0, 0.0625, 0.0625, 0.0, 0.25, 0.0, 0.4375, 0.0, 0.4375, 0.0625, 0.25, 0.0625, 0.0625, 0.0625, 0.0, 0.9375, 0.0625, 0.9375, 0.0625, 1.0, 0.0, 1.0, 0.4375, 0.0625, 0.5, 0.0625, 0.5625, 0.0625, 0.5625, 0.25, 0.5625, 0.4375, 0.5, 0.4375, 0.4375, 0.4375, 0.4375, 0.25, 0.5625, 0.4375, 0.75, 0.4375, 0.9375, 0.4375, 0.9375, 0.5, 0.9375, 0.5625, 0.75, 0.5625, 0.5625, 0.5625, 0.5625, 0.5, 0.4375, 0.0, 0.5, 0.0, 0.5625, 0.0, 0.5625, 0.0625, 0.5, 0.0625, 0.4375, 0.0625, 0.9375, 0.4375, 1.0, 0.4375, 1.0, 0.5, 1.0, 0.5625, 0.9375, 0.5625, 0.9375, 0.5, 0.9375, 0.9375, 1.0, 0.9375, 1.0, 1.0, 0.9375, 1.0, 0.4375, 0.4375, 0.5, 0.4375, 0.5625, 0.4375, 0.75, 0.4375, 0.9375, 0.4375, 0.9375, 0.5, 0.9375, 0.5625, 0.75, 0.5625, 0.5625, 0.5625, 0.5, 0.5625, 0.4375, 0.5625, 0.25, 0.5625, 0.0625, 0.5625, 0.0625, 0.5, 0.0625, 0.4375, 0.25, 0.4375, 0.4375, 0.5625, 0.5, 0.5625, 0.5625, 0.5625, 0.5625, 0.75, 0.5625, 0.9375, 0.5, 0.9375, 0.4375, 0.9375, 0.4375, 0.75, 0.9375, 0.5625, 1.0, 0.5625, 1.0, 0.75, 1.0, 0.9375, 0.9375, 0.9375, 0.9375, 0.75, 0.4375, 0.9375, 0.5, 0.9375, 0.5625, 0.9375, 0.5625, 1.0, 0.5, 1.0, 0.4375, 1.0, 0.4375, 0.4375, 0.5, 0.4375, 0.5625, 0.4375, 0.5625, 0.5, 0.5625, 0.5625, 0.5, 0.5625, 0.4375, 0.5625, 0.4375, 0.5, 0.9375, 0.4375, 1.0, 0.4375, 1.0, 0.5, 1.0, 0.5625, 0.9375, 0.5625, 0.9375, 0.5, 0.0625, 0.75, 0.0625, 0.9375, 0.0, 0.9375, 0.0, 0.75, 0.0, 0.5625, 0.0, 0.5, 0.0, 0.4375, 0.0, 0.25, 0.0, 0.0625, 0.0625, 0.0625, 0.0625, 0.25, 0.0625, 0.4375, 0.0625, 0.5, 0.0625, 0.5625, 0.9375, 0.0, 1.0, 0.0, 1.0, 0.0625, 0.9375, 0.0625, 0.9375, 0.0625, 1.0, 0.0625, 1.0, 0.25, 1.0, 0.4375, 0.9375, 0.4375, 0.9375, 0.25, 0.0, 0.0, 0.0625, 0.0, 0.0625, 0.0625, 0.0, 0.0625, 0.0625, 0.9375, 0.25, 0.9375, 0.4375, 0.9375, 0.4375, 1.0, 0.25, 1.0, 0.0625, 1.0, 0.0, 0.9375, 0.0625, 0.9375, 0.0625, 1.0, 0.0, 1.0, 0.5625, 0.9375, 0.75, 0.9375, 0.9375, 0.9375, 0.9375, 1.0, 0.75, 1.0, 0.5625, 1.0, 0.5625, 0.4375, 0.75, 0.4375, 0.9375, 0.4375, 0.9375, 0.5, 0.9375, 0.5625, 0.75, 0.5625, 0.5625, 0.5625, 0.5625, 0.5, 0.9375, 0.9375, 1.0, 0.9375, 1.0, 1.0, 0.9375, 1.0, 0.4375, 0.9375, 0.5, 0.9375, 0.5625, 0.9375, 0.75, 0.9375, 0.9375, 0.9375, 0.9375, 1.0, 0.75, 1.0, 0.5625, 1.0, 0.5, 1.0, 0.4375, 1.0, 0.25, 1.0, 0.0625, 1.0, 0.0625, 0.9375, 0.25, 0.9375, 0.9375, 0.0, 1.0, 0.0, 1.0, 0.0625, 0.9375, 0.0625, 0.5625, 0.0, 0.75, 0.0, 0.9375, 0.0, 0.9375, 0.0625, 0.75, 0.0625, 0.5625, 0.0625, 0.5, 0.0625, 0.4375, 0.0625, 0.25, 0.0625, 0.0625, 0.0625, 0.0625, 0.0, 0.25, 0.0, 0.4375, 0.0, 0.5, 0.0, 0.4375, 0.0625, 0.5, 0.0625, 0.5625, 0.0625, 0.5625, 0.25, 0.5625, 0.4375, 0.5, 0.4375, 0.4375, 0.4375, 0.4375, 0.25, 0.0, 0.0625, 0.0625, 0.0625, 0.0625, 0.25, 0.0625, 0.4375, 0.0, 0.4375, 0.0, 0.25, 0.0, 0.0, 0.0625, 0.0, 0.0625, 0.0625, 0.0, 0.0625, 1.0, 0.4375, 1.0, 0.5, 1.0, 0.5625, 1.0, 0.75, 1.0, 0.9375, 0.9375, 0.9375, 0.9375, 0.75, 0.9375, 0.5625, 0.9375, 0.5, 0.9375, 0.4375, 0.9375, 0.25, 0.9375, 0.0625, 1.0, 0.0625, 1.0, 0.25, 0.0625, 0.0, 0.25, 0.0, 0.4375, 0.0, 0.4375, 0.0625, 0.25, 0.0625, 0.0625, 0.0625, 0.4375, 0.0, 0.5, 0.0, 0.5625, 0.0, 0.5625, 0.0625, 0.5, 0.0625, 0.4375, 0.0625, 0.0, 0.9375, 0.0625, 0.9375, 0.0625, 1.0, 0.0, 1.0, 0.0, 0.4375, 0.0625, 0.4375, 0.0625, 0.5, 0.0625, 0.5625, 0.0, 0.5625, 0.0, 0.5, 0.4375, 0.4375, 0.5, 0.4375, 0.5625, 0.4375, 0.5625, 0.5, 0.5625, 0.5625, 0.5, 0.5625, 0.4375, 0.5625, 0.4375, 0.5, 0.0625, 0.4375, 0.25, 0.4375, 0.4375, 0.4375, 0.4375, 0.5, 0.4375, 0.5625, 0.25, 0.5625, 0.0625, 0.5625, 0.0625, 0.5, 0.5625, 0.0, 0.75, 0.0, 0.9375, 0.0, 0.9375, 0.0625, 0.75, 0.0625, 0.5625, 0.0625, 0.9375, 0.9375, 1.0, 0.9375, 1.0, 1.0, 0.9375, 1.0, 0.5625, 0.9375, 0.75, 0.9375, 0.9375, 0.9375, 0.9375, 1.0, 0.75, 1.0, 0.5625, 1.0, 0.5625, 0.0, 0.75, 0.0, 0.9375, 0.0, 0.9375, 0.0625, 0.75, 0.0625, 0.5625, 0.0625, 0.0625, 0.75, 0.0625, 0.9375, 0.0, 0.9375, 0.0, 0.75, 0.0, 0.5625, 0.0, 0.5, 0.0, 0.4375, 0.0, 0.25, 0.0, 0.0625, 0.0625, 0.0625, 0.0625, 0.25, 0.0625, 0.4375, 0.0625, 0.5, 0.0625, 0.5625, 0.0625, 0.4375, 0.25, 0.4375, 0.4375, 0.4375, 0.4375, 0.5, 0.4375, 0.5625, 0.25, 0.5625, 0.0625, 0.5625, 0.0625, 0.5, 1.0, 0.4375, 1.0, 0.5, 1.0, 0.5625, 1.0, 0.75, 1.0, 0.9375, 0.9375, 0.9375, 0.9375, 0.75, 0.9375, 0.5625, 0.9375, 0.5, 0.9375, 0.4375, 0.9375, 0.25, 0.9375, 0.0625, 1.0, 0.0625, 1.0, 0.25, 0.9375, 0.0, 1.0, 0.0, 1.0, 0.0625, 0.9375, 0.0625, 0.4375, 0.0, 0.5, 0.0, 0.5625, 0.0, 0.5625, 0.0625, 0.5, 0.0625, 0.4375, 0.0625, 0.0, 0.0625, 0.0625, 0.0625, 0.0625, 0.25, 0.0625, 0.4375, 0.0, 0.4375, 0.0, 0.25, 0.0, 0.0, 0.0625, 0.0, 0.0625, 0.0625, 0.0, 0.0625, 0.0625, 0.9375, 0.25, 0.9375, 0.4375, 0.9375, 0.4375, 1.0, 0.25, 1.0, 0.0625, 1.0, 0.0, 0.4375, 0.0625, 0.4375, 0.0625, 0.5, 0.0625, 0.5625, 0.0, 0.5625, 0.0, 0.5, 0.0625, 0.75, 0.0625, 0.9375, 0.0, 0.9375, 0.0, 0.75, 0.0, 0.5625, 0.0625, 0.5625, 0.0, 0.9375, 0.0625, 0.9375, 0.0625, 1.0, 0.0, 1.0, 0.4375, 0.0625, 0.5, 0.0625, 0.5625, 0.0625, 0.5625, 0.25, 0.5625, 0.4375, 0.5, 0.4375, 0.4375, 0.4375, 0.4375, 0.25, 0.4375, 0.4375, 0.5, 0.4375, 0.5625, 0.4375, 0.5625, 0.5, 0.5625, 0.5625, 0.5, 0.5625, 0.4375, 0.5625, 0.4375, 0.5, 0.4375, 0.9375, 0.5, 0.9375, 0.5625, 0.9375, 0.5625, 1.0, 0.5, 1.0, 0.4375, 1.0, 0.0625, 0.0, 0.25, 0.0, 0.4375, 0.0, 0.4375, 0.0625, 0.25, 0.0625, 0.0625, 0.0625, 0.4375, 0.5625, 0.5, 0.5625, 0.5625, 0.5625, 0.5625, 0.75, 0.5625, 0.9375, 0.5, 0.9375, 0.4375, 0.9375, 0.4375, 0.75, 0.0625, 0.4375, 0.25, 0.4375, 0.4375, 0.4375, 0.4375, 0.5, 0.4375, 0.5625, 0.25, 0.5625, 0.0625, 0.5625, 0.0625, 0.5, 0.0625, 0.9375, 0.25, 0.9375, 0.4375, 0.9375, 0.4375, 1.0, 0.25, 1.0, 0.0625, 1.0])
me_plane_002.materials.append(mat_meta_puzzle)
me_plane_002.update()
me_cube_004 = bpy.data.meshes.new('Cube.004')
me_cube_004.from_pydata([(-1.0, -6.0, -2.0), (-1.0, -6.0, 0.0), (-1.0, 10.0, -2.0), (-1.0, 10.0, 0.0), (1.0, -6.0, -2.0), (1.0, -6.0, 0.0), (1.0, 10.0, -2.0), (1.0, 10.0, 0.0), (0.75, 10.0, -2.0), (0.75, 10.0, 0.0), (0.75, -6.0, -2.0), (0.75, -6.0, 0.0), (-0.75, 10.0, -2.0), (-0.75, -6.0, 0.0), (-0.75, 10.0, 0.0), (-0.75, -6.0, -2.0), (-1.0, -6.0, 0.0), (-1.0, 10.0, 0.0), (0.75, 10.0, 0.0), (1.0, 10.0, 0.0), (1.0, -6.0, 0.0), (-0.75, -6.0, 0.0), (0.75, -6.0, 0.0), (-0.75, 10.0, 0.0), (-1.0, -6.0, 1.0), (-1.0, 10.0, 1.0), (0.75, 10.0, 1.0), (1.0, 10.0, 1.0), (1.0, -6.0, 1.0), (-0.75, -6.0, 1.0), (0.75, -6.0, 1.0), (-0.75, 10.0, 1.0)], [], [(0, 1, 3, 2), (8, 9, 7, 6), (6, 7, 5, 4), (15, 13, 1, 0), (8, 6, 4, 10), (7, 9, 18, 19), (9, 11, 22, 18), (12, 8, 10, 15), (4, 5, 11, 10), (12, 14, 9, 8), (2, 3, 14, 12), (2, 12, 15, 0), (9, 14, 13, 11), (10, 11, 13, 15), (22, 20, 28, 30), (23, 17, 25, 31), (5, 7, 19, 20), (13, 14, 23, 21), (11, 5, 20, 22), (3, 1, 16, 17), (14, 3, 17, 23), (1, 13, 21, 16), (31, 25, 24, 29), (27, 26, 30, 28), (20, 19, 27, 28), (17, 16, 24, 25), (21, 23, 31, 29), (18, 22, 30, 26), (16, 21, 29, 24), (19, 18, 26, 27)])
_uv = me_cube_004.uv_layers.new(name='UVMap')
_uv.uv.foreach_set('vector', [0.375, 0.0, 0.625, 0.0, 0.625, 0.25, 0.375, 0.25, 0.375, 0.4688, 0.625, 0.4688, 0.625, 0.5, 0.375, 0.5, 0.375, 0.5, 0.625, 0.5, 0.625, 0.75, 0.375, 0.75, 0.375, 0.9688, 0.625, 0.9688, 0.625, 1.0, 0.375, 1.0, 0.3438, 0.5, 0.375, 0.5, 0.375, 0.75, 0.3438, 0.75, 0.625, 0.5, 0.625, 0.4688, 0.625, 0.4688, 0.625, 0.5, 0.6562, 0.5, 0.6562, 0.75, 0.6562, 0.75, 0.6562, 0.5, 0.1562, 0.5, 0.3438, 0.5, 0.3438, 0.75, 0.1562, 0.75, 0.375, 0.75, 0.625, 0.75, 0.625, 0.7812, 0.375, 0.7812, 0.375, 0.2812, 0.625, 0.2812, 0.625, 0.4688, 0.375, 0.4688, 0.375, 0.25, 0.625, 0.25, 0.625, 0.2812, 0.375, 0.2812, 0.125, 0.5, 0.1562, 0.5, 0.1562, 0.75, 0.125, 0.75, 0.6562, 0.5, 0.8438, 0.5, 0.8438, 0.75, 0.6562, 0.75, 0.375, 0.7812, 0.625, 0.7812, 0.625, 0.9688, 0.375, 0.9688, 0.625, 0.7812, 0.625, 0.75, 0.625, 0.75, 0.625, 0.7812, 0.625, 0.2812, 0.625, 0.25, 0.625, 0.25, 0.625, 0.2812, 0.625, 0.75, 0.625, 0.5, 0.625, 0.5, 0.625, 0.75, 0.8438, 0.75, 0.8438, 0.5, 0.8438, 0.5, 0.8438, 0.75, 0.625, 0.7812, 0.625, 0.75, 0.625, 0.75, 0.625, 0.7812, 0.625, 0.25, 0.625, 0.0, 0.625, 0.0, 0.625, 0.25, 0.625, 0.2812, 0.625, 0.25, 0.625, 0.25, 0.625, 0.2812, 0.625, 1.0, 0.625, 0.9688, 0.625, 0.9688, 0.625, 1.0, 0.8438, 0.5, 0.875, 0.5, 0.875, 0.75, 0.8438, 0.75, 0.625, 0.5, 0.6562, 0.5, 0.6562, 0.75, 0.625, 0.75, 0.625, 0.75, 0.625, 0.5, 0.625, 0.5, 0.625, 0.75, 0.625, 0.25, 0.625, 0.0, 0.625, 0.0, 0.625, 0.25, 0.8438, 0.75, 0.8438, 0.5, 0.8438, 0.5, 0.8438, 0.75, 0.6562, 0.5, 0.6562, 0.75, 0.6562, 0.75, 0.6562, 0.5, 0.625, 1.0, 0.625, 0.9688, 0.625, 0.9688, 0.625, 1.0, 0.625, 0.5, 0.625, 0.4688, 0.625, 0.4688, 0.625, 0.5])
me_cube_004.materials.append(mat_islands)
me_cube_004.update()
me_cube_005 = bpy.data.meshes.new('Cube.005')
me_cube_005.from_pydata([(-9.0, -9.0, -2.0), (-10.0, -10.0, 0.0), (-9.0, 9.0, -2.0), (-10.0, 10.0, 0.0), (9.0, -9.0, -2.0), (10.0, -10.0, 0.0), (9.0, 9.0, -2.0), (10.0, 10.0, 0.0), (-10.0, 10.0, -2.0), (-10.0, -10.0, -2.0), (10.0, 10.0, -2.0), (10.0, -10.0, -2.0), (-8.0, 8.0, -3.0), (-8.0, -8.0, -3.0), (8.0, 8.0, -3.0), (8.0, -8.0, -3.0), (-9.0, 9.0, -3.0), (-9.0, -9.0, -3.0), (9.0, 9.0, -3.0), (9.0, -9.0, -3.0), (-7.0, 7.0, -4.0), (-7.0, -7.0, -4.0), (7.0, 7.0, -4.0), (7.0, -7.0, -4.0), (-8.0, 8.0, -4.0), (-8.0, -8.0, -4.0), (8.0, 8.0, -4.0), (8.0, -8.0, -4.0), (-6.0, 6.0, -5.0), (-6.0, -6.0, -5.0), (6.0, 6.0, -5.0), (6.0, -6.0, -5.0), (-7.0, 7.0, -5.0), (-7.0, -7.0, -5.0), (7.0, 7.0, -5.0), (7.0, -7.0, -5.0), (-5.0, 5.0, -6.0), (-5.0, -5.0, -6.0), (5.0, 5.0, -6.0), (5.0, -5.0, -6.0), (-6.0, 6.0, -6.0), (-6.0, -6.0, -6.0), (6.0, 6.0, -6.0), (6.0, -6.0, -6.0), (-4.0, 4.0, -7.0), (-4.0, -4.0, -7.0), (4.0, 4.0, -7.0), (4.0, -4.0, -7.0), (-5.0, 5.0, -7.0), (-5.0, -5.0, -7.0), (5.0, 5.0, -7.0), (5.0, -5.0, -7.0), (-3.0, 3.0, -8.0), (-3.0, -3.0, -8.0), (3.0, 3.0, -8.0), (3.0, -3.0, -8.0), (-4.0, 4.0, -8.0), (-4.0, -4.0, -8.0), (4.0, 4.0, -8.0), (4.0, -4.0, -8.0), (-2.0, 2.0, -9.0), (-2.0, -2.0, -9.0), (2.0, 2.0, -9.0), (2.0, -2.0, -9.0), (-3.0, 3.0, -9.0), (-3.0, -3.0, -9.0), (3.0, 3.0, -9.0), (3.0, -3.0, -9.0), (-2.0, 2.0, -10.0), (-2.0, -2.0, -10.0), (2.0, 2.0, -10.0), (2.0, -2.0, -10.0), (-1.0, 2.0, -10.0), (-1.0, 0.5858, -8.586), (-1.0, 10.0, -2.0), (-1.0, 8.586, -0.5858), (1.0, 2.0, -10.0), (1.0, 0.5858, -8.586), (1.0, 10.0, -2.0), (1.0, 8.586, -0.5858), (-2.0, -1.0, -10.0), (-0.5858, -1.0, -8.586), (-10.0, -1.0, -2.0), (-8.586, -1.0, -0.5858), (-2.0, 1.0, -10.0), (-0.5858, 1.0, -8.586), (-10.0, 1.0, -2.0), (-8.586, 1.0, -0.5858), (1.0, -2.0, -10.0), (1.0, -0.5858, -8.586), (1.0, -10.0, -2.0), (1.0, -8.586, -0.5858), (-1.0, -2.0, -10.0), (-1.0, -0.5858, -8.586), (-1.0, -10.0, -2.0), (-1.0, -8.586, -0.5858), (2.0, 1.0, -10.0), (0.5858, 1.0, -8.586), (10.0, 1.0, -2.0), (8.586, 1.0, -0.5858), (2.0, -1.0, -10.0), (0.5858, -1.0, -8.586), (10.0, -1.0, -2.0), (8.586, -1.0, -0.5858), (-10.0, 10.0, -2.0), (-10.0, -10.0, -2.0), (-10.0, -10.0, 0.0), (-10.0, 10.0, 0.0), (10.0, 10.0, -2.0), (10.0, 10.0, 0.0), (10.0, -10.0, -2.0), (10.0, -10.0, 0.0), (-14.0, 14.0, -2.0), (-14.0, -14.0, -2.0), (-14.0, -14.0, 0.0), (-14.0, 14.0, 0.0), (14.0, 14.0, -2.0), (14.0, 14.0, 0.0), (14.0, -14.0, -2.0), (14.0, -14.0, 0.0), (-10.0, -10.0, -0.5469), (-10.0, 10.0, -0.5469), (10.0, 10.0, -0.5469), (10.0, -10.0, -0.5469)], [], [(7, 5, 111, 109), (9, 11, 110, 105), (3, 7, 109, 107), (11, 10, 108, 110), (6, 4, 19, 18), (1, 5, 123, 120), (2, 0, 9, 8), (6, 2, 8, 10), (4, 6, 10, 11), (0, 4, 11, 9), (12, 14, 26, 24), (0, 2, 16, 17), (4, 0, 17, 19), (2, 6, 18, 16), (12, 13, 17, 16), (14, 12, 16, 18), (15, 14, 18, 19), (13, 15, 19, 17), (23, 21, 33, 35), (14, 15, 27, 26), (13, 12, 24, 25), (15, 13, 25, 27), (20, 21, 25, 24), (22, 20, 24, 26), (23, 22, 26, 27), (21, 23, 27, 25), (31, 29, 41, 43), (20, 22, 34, 32), (22, 23, 35, 34), (21, 20, 32, 33), (28, 29, 33, 32), (30, 28, 32, 34), (31, 30, 34, 35), (29, 31, 35, 33), (39, 37, 49, 51), (28, 30, 42, 40), (30, 31, 43, 42), (29, 28, 40, 41), (36, 37, 41, 40), (38, 36, 40, 42), (39, 38, 42, 43), (37, 39, 43, 41), (47, 45, 57, 59), (36, 38, 50, 48), (38, 39, 51, 50), (37, 36, 48, 49), (44, 45, 49, 48), (46, 44, 48, 50), (47, 46, 50, 51), (45, 47, 51, 49), (54, 55, 67, 66), (44, 46, 58, 56), (46, 47, 59, 58), (45, 44, 56, 57), (52, 53, 57, 56), (54, 52, 56, 58), (55, 54, 58, 59), (53, 55, 59, 57), (62, 63, 71, 70), (53, 52, 64, 65), (55, 53, 65, 67), (52, 54, 66, 64), (60, 61, 65, 64), (62, 60, 64, 66), (63, 62, 66, 67), (61, 63, 67, 65), (68, 70, 71, 69), (61, 60, 68, 69), (63, 61, 69, 71), (60, 62, 70, 68), (72, 73, 75, 74), (74, 75, 79, 78), (78, 79, 77, 76), (76, 77, 73, 72), (74, 78, 76, 72), (79, 75, 73, 77), (80, 81, 83, 82), (82, 83, 87, 86), (86, 87, 85, 84), (84, 85, 81, 80), (82, 86, 84, 80), (87, 83, 81, 85), (88, 89, 91, 90), (90, 91, 95, 94), (94, 95, 93, 92), (92, 93, 89, 88), (90, 94, 92, 88), (95, 91, 89, 93), (96, 97, 99, 98), (98, 99, 103, 102), (102, 103, 101, 100), (100, 101, 97, 96), (98, 102, 100, 96), (103, 99, 97, 101), (107, 109, 117, 115), (110, 108, 116, 118), (104, 105, 113, 112), (111, 106, 114, 119), (10, 8, 104, 108), (1, 3, 107, 106), (5, 1, 106, 111), (8, 9, 105, 104), (113, 114, 115, 112), (112, 115, 117, 116), (116, 117, 119, 118), (118, 119, 114, 113), (105, 110, 118, 113), (109, 111, 119, 117), (108, 104, 112, 116), (106, 107, 115, 114), (122, 121, 120, 123), (7, 3, 121, 122), (5, 7, 122, 123), (3, 1, 120, 121)])
_uv = me_cube_005.uv_layers.new(name='UVMap')
_uv.uv.foreach_set('vector', [0.625, 0.5, 0.625, 0.75, 0.625, 0.75, 0.625, 0.5, 0.125, 0.75, 0.375, 0.75, 0.375, 0.75, 0.125, 0.75, 0.875, 0.5, 0.625, 0.5, 0.625, 0.5, 0.875, 0.5, 0.375, 0.75, 0.375, 0.5, 0.375, 0.5, 0.375, 0.75, 0.3625, 0.5125, 0.3625, 0.7375, 0.3625, 0.7375, 0.3625, 0.5125, 0.875, 0.75, 0.625, 0.75, 0.625, 0.75, 0.875, 0.75, 0.1375, 0.5125, 0.1375, 0.7375, 0.125, 0.75, 0.125, 0.5, 0.3625, 0.5125, 0.1375, 0.5125, 0.125, 0.5, 0.375, 0.5, 0.3625, 0.7375, 0.3625, 0.5125, 0.375, 0.5, 0.375, 0.75, 0.1375, 0.7375, 0.3625, 0.7375, 0.375, 0.75, 0.125, 0.75, 0.15, 0.525, 0.35, 0.525, 0.35, 0.525, 0.15, 0.525, 0.1375, 0.7375, 0.1375, 0.5125, 0.1375, 0.5125, 0.1375, 0.7375, 0.3625, 0.7375, 0.1375, 0.7375, 0.1375, 0.7375, 0.3625, 0.7375, 0.1375, 0.5125, 0.3625, 0.5125, 0.3625, 0.5125, 0.1375, 0.5125, 0.15, 0.525, 0.15, 0.725, 0.1375, 0.7375, 0.1375, 0.5125, 0.35, 0.525, 0.15, 0.525, 0.1375, 0.5125, 0.3625, 0.5125, 0.35, 0.725, 0.35, 0.525, 0.3625, 0.5125, 0.3625, 0.7375, 0.15, 0.725, 0.35, 0.725, 0.3625, 0.7375, 0.1375, 0.7375, 0.3375, 0.7125, 0.1625, 0.7125, 0.1625, 0.7125, 0.3375, 0.7125, 0.35, 0.525, 0.35, 0.725, 0.35, 0.725, 0.35, 0.525, 0.15, 0.725, 0.15, 0.525, 0.15, 0.525, 0.15, 0.725, 0.35, 0.725, 0.15, 0.725, 0.15, 0.725, 0.35, 0.725, 0.1625, 0.5375, 0.1625, 0.7125, 0.15, 0.725, 0.15, 0.525, 0.3375, 0.5375, 0.1625, 0.5375, 0.15, 0.525, 0.35, 0.525, 0.3375, 0.7125, 0.3375, 0.5375, 0.35, 0.525, 0.35, 0.725, 0.1625, 0.7125, 0.3375, 0.7125, 0.35, 0.725, 0.15, 0.725, 0.325, 0.7, 0.175, 0.7, 0.175, 0.7, 0.325, 0.7, 0.1625, 0.5375, 0.3375, 0.5375, 0.3375, 0.5375, 0.1625, 0.5375, 0.3375, 0.5375, 0.3375, 0.7125, 0.3375, 0.7125, 0.3375, 0.5375, 0.1625, 0.7125, 0.1625, 0.5375, 0.1625, 0.5375, 0.1625, 0.7125, 0.175, 0.55, 0.175, 0.7, 0.1625, 0.7125, 0.1625, 0.5375, 0.325, 0.55, 0.175, 0.55, 0.1625, 0.5375, 0.3375, 0.5375, 0.325, 0.7, 0.325, 0.55, 0.3375, 0.5375, 0.3375, 0.7125, 0.175, 0.7, 0.325, 0.7, 0.3375, 0.7125, 0.1625, 0.7125, 0.3125, 0.6875, 0.1875, 0.6875, 0.1875, 0.6875, 0.3125, 0.6875, 0.175, 0.55, 0.325, 0.55, 0.325, 0.55, 0.175, 0.55, 0.325, 0.55, 0.325, 0.7, 0.325, 0.7, 0.325, 0.55, 0.175, 0.7, 0.175, 0.55, 0.175, 0.55, 0.175, 0.7, 0.1875, 0.5625, 0.1875, 0.6875, 0.175, 0.7, 0.175, 0.55, 0.3125, 0.5625, 0.1875, 0.5625, 0.175, 0.55, 0.325, 0.55, 0.3125, 0.6875, 0.3125, 0.5625, 0.325, 0.55, 0.325, 0.7, 0.1875, 0.6875, 0.3125, 0.6875, 0.325, 0.7, 0.175, 0.7, 0.3, 0.675, 0.2, 0.675, 0.2, 0.675, 0.3, 0.675, 0.1875, 0.5625, 0.3125, 0.5625, 0.3125, 0.5625, 0.1875, 0.5625, 0.3125, 0.5625, 0.3125, 0.6875, 0.3125, 0.6875, 0.3125, 0.5625, 0.1875, 0.6875, 0.1875, 0.5625, 0.1875, 0.5625, 0.1875, 0.6875, 0.2, 0.575, 0.2, 0.675, 0.1875, 0.6875, 0.1875, 0.5625, 0.3, 0.575, 0.2, 0.575, 0.1875, 0.5625, 0.3125, 0.5625, 0.3, 0.675, 0.3, 0.575, 0.3125, 0.5625, 0.3125, 0.6875, 0.2, 0.675, 0.3, 0.675, 0.3125, 0.6875, 0.1875, 0.6875, 0.2875, 0.5875, 0.2875, 0.6625, 0.2875, 0.6625, 0.2875, 0.5875, 0.2, 0.575, 0.3, 0.575, 0.3, 0.575, 0.2, 0.575, 0.3, 0.575, 0.3, 0.675, 0.3, 0.675, 0.3, 0.575, 0.2, 0.675, 0.2, 0.575, 0.2, 0.575, 0.2, 0.675, 0.2125, 0.5875, 0.2125, 0.6625, 0.2, 0.675, 0.2, 0.575, 0.2875, 0.5875, 0.2125, 0.5875, 0.2, 0.575, 0.3, 0.575, 0.2875, 0.6625, 0.2875, 0.5875, 0.3, 0.575, 0.3, 0.675, 0.2125, 0.6625, 0.2875, 0.6625, 0.3, 0.675, 0.2, 0.675, 0.275, 0.6, 0.275, 0.65, 0.275, 0.65, 0.275, 0.6, 0.2125, 0.6625, 0.2125, 0.5875, 0.2125, 0.5875, 0.2125, 0.6625, 0.2875, 0.6625, 0.2125, 0.6625, 0.2125, 0.6625, 0.2875, 0.6625, 0.2125, 0.5875, 0.2875, 0.5875, 0.2875, 0.5875, 0.2125, 0.5875, 0.225, 0.6, 0.225, 0.65, 0.2125, 0.6625, 0.2125, 0.5875, 0.275, 0.6, 0.225, 0.6, 0.2125, 0.5875, 0.2875, 0.5875, 0.275, 0.65, 0.275, 0.6, 0.2875, 0.5875, 0.2875, 0.6625, 0.225, 0.65, 0.275, 0.65, 0.2875, 0.6625, 0.2125, 0.6625, 0.225, 0.6, 0.275, 0.6, 0.275, 0.65, 0.225, 0.65, 0.225, 0.65, 0.225, 0.6, 0.225, 0.6, 0.225, 0.65, 0.275, 0.65, 0.225, 0.65, 0.225, 0.65, 0.275, 0.65, 0.225, 0.6, 0.275, 0.6, 0.275, 0.6, 0.225, 0.6, 0.375, 0.0, 0.625, 0.0, 0.625, 0.25, 0.375, 0.25, 0.375, 0.25, 0.625, 0.25, 0.625, 0.5, 0.375, 0.5, 0.375, 0.5, 0.625, 0.5, 0.625, 0.75, 0.375, 0.75, 0.375, 0.75, 0.625, 0.75, 0.625, 1.0, 0.375, 1.0, 0.125, 0.5, 0.375, 0.5, 0.375, 0.75, 0.125, 0.75, 0.625, 0.5, 0.875, 0.5, 0.875, 0.75, 0.625, 0.75, 0.375, 0.0, 0.625, 0.0, 0.625, 0.25, 0.375, 0.25, 0.375, 0.25, 0.625, 0.25, 0.625, 0.5, 0.375, 0.5, 0.375, 0.5, 0.625, 0.5, 0.625, 0.75, 0.375, 0.75, 0.375, 0.75, 0.625, 0.75, 0.625, 1.0, 0.375, 1.0, 0.125, 0.5, 0.375, 0.5, 0.375, 0.75, 0.125, 0.75, 0.625, 0.5, 0.875, 0.5, 0.875, 0.75, 0.625, 0.75, 0.375, 0.0, 0.625, 0.0, 0.625, 0.25, 0.375, 0.25, 0.375, 0.25, 0.625, 0.25, 0.625, 0.5, 0.375, 0.5, 0.375, 0.5, 0.625, 0.5, 0.625, 0.75, 0.375, 0.75, 0.375, 0.75, 0.625, 0.75, 0.625, 1.0, 0.375, 1.0, 0.125, 0.5, 0.375, 0.5, 0.375, 0.75, 0.125, 0.75, 0.625, 0.5, 0.875, 0.5, 0.875, 0.75, 0.625, 0.75, 0.375, 0.0, 0.625, 0.0, 0.625, 0.25, 0.375, 0.25, 0.375, 0.25, 0.625, 0.25, 0.625, 0.5, 0.375, 0.5, 0.375, 0.5, 0.625, 0.5, 0.625, 0.75, 0.375, 0.75, 0.375, 0.75, 0.625, 0.75, 0.625, 1.0, 0.375, 1.0, 0.125, 0.5, 0.375, 0.5, 0.375, 0.75, 0.125, 0.75, 0.625, 0.5, 0.875, 0.5, 0.875, 0.75, 0.625, 0.75, 0.875, 0.5, 0.625, 0.5, 0.625, 0.5, 0.875, 0.5, 0.375, 0.75, 0.375, 0.5, 0.375, 0.5, 0.375, 0.75, 0.125, 0.5, 0.125, 0.75, 0.125, 0.75, 0.125, 0.5, 0.625, 0.75, 0.875, 0.75, 0.875, 0.75, 0.625, 0.75, 0.375, 0.5, 0.125, 0.5, 0.125, 0.5, 0.375, 0.5, 0.875, 0.75, 0.875, 0.5, 0.875, 0.5, 0.875, 0.75, 0.625, 0.75, 0.875, 0.75, 0.875, 0.75, 0.625, 0.75, 0.125, 0.5, 0.125, 0.75, 0.125, 0.75, 0.125, 0.5, 0.375, 0.0, 0.625, 0.0, 0.625, 0.25, 0.375, 0.25, 0.375, 0.25, 0.625, 0.25, 0.625, 0.5, 0.375, 0.5, 0.375, 0.5, 0.625, 0.5, 0.625, 0.75, 0.375, 0.75, 0.375, 0.75, 0.625, 0.75, 0.625, 1.0, 0.375, 1.0, 0.125, 0.75, 0.375, 0.75, 0.375, 0.75, 0.125, 0.75, 0.625, 0.5, 0.625, 0.75, 0.625, 0.75, 0.625, 0.5, 0.375, 0.5, 0.125, 0.5, 0.125, 0.5, 0.375, 0.5, 0.875, 0.75, 0.875, 0.5, 0.875, 0.5, 0.875, 0.75, 0.625, 0.5, 0.875, 0.5, 0.875, 0.75, 0.625, 0.75, 0.625, 0.5, 0.875, 0.5, 0.875, 0.5, 0.625, 0.5, 0.625, 0.75, 0.625, 0.5, 0.625, 0.5, 0.625, 0.75, 0.875, 0.5, 0.875, 0.75, 0.875, 0.75, 0.875, 0.5])
me_cube_005.materials.append(mat_islands)
me_cube_005.update()

# ---- objects
ob_island_1 = bpy.data.objects.new('Island 1', me_cube_001)
ob_island_3 = bpy.data.objects.new('Island 3', me_cube_003)
ob_bridge_1 = bpy.data.objects.new('Bridge 1', me_cube)
ob_platform_1 = bpy.data.objects.new('Platform 1', me_cube_002)
ob_under_shape = bpy.data.objects.new('Under Shape', me_plane_002)
ob_bridge_2 = bpy.data.objects.new('Bridge 2', me_cube_004)
ob_island_2 = bpy.data.objects.new('Island 2', me_cube_005)

# ---- transforms, parenting, visibility, modifiers, constraints
ob_island_1.location = (0.0, 0.0, 0.0)
ob_island_3.location = (0.0, 100.0, 0.0)
ob_bridge_1.location = (0.0, 20.0, 0.0)
ob_bridge_1.scale = (2.0, 1.0, 0.25)
ob_platform_1.location = (0.0, 40.0, 0.0)
ob_platform_1.scale = (10.0, 10.0, 0.25)
ob_under_shape.parent = ob_platform_1
ob_under_shape.matrix_parent_inverse = Matrix(((0.1, -0.0, 0.0, -0.0), (-0.0, 0.1, -0.0, -4.0), (0.0, -0.0, 4.0, -0.0), (-0.0, 0.0, -0.0, 1.0)))
ob_under_shape.location = (-5.0, 35.0, -1.0)
_m = ob_under_shape.modifiers.new('Solidify', 'SOLIDIFY')
_m.thickness = 0.1
_m.offset = 0.0
_m = ob_under_shape.modifiers.new('Array', 'ARRAY')
_m.count = 5
_m.use_constant_offset = True
_m.constant_offset_displace = (0.0, 0.0, -1.0)
_m.use_relative_offset = False
ob_bridge_2.location = (-16.0, 40.0, 0.0)
ob_bridge_2.rotation_euler = (0.0, -0.0, 1.571)
ob_bridge_2.scale = (2.0, 1.0, 0.25)
ob_island_2.location = (-40.0, 40.0, 0.0)

# ---- collection membership
col_collection.objects.link(ob_island_1)
col_collection.objects.link(ob_island_3)
col_collection.objects.link(ob_bridge_1)
col_collection.objects.link(ob_platform_1)
col_collection.objects.link(ob_under_shape)
col_collection.objects.link(ob_bridge_2)
col_collection.objects.link(ob_island_2)

# ---- scene / render settings (as saved in the file)
scene.frame_start = 1; scene.frame_end = 250; scene.frame_set(59)
scene.render.engine = 'BLENDER_EEVEE_NEXT'
scene.cycles.sampling_pattern = 'TABULATED_SOBOL'
scene.view_settings.view_transform = 'Filmic'
bpy.context.view_layer.update()

# ---- added for rendering (the .blend has no active camera and no usable light): camera, sun
cam_auto = bpy.data.cameras.new('AutoCamera')
cam_auto.lens = 50.0
cam_auto.sensor_width = 36.0
cam_auto.clip_end = 2302.37
ob_auto_camera = bpy.data.objects.new('AutoCamera', cam_auto)
scene.collection.objects.link(ob_auto_camera)
ob_auto_camera.location = (111.19, -109.428, 100.077)
ob_auto_camera.rotation_euler = (1.09748, -7.21219e-08, 0.694738)
scene.camera = ob_auto_camera
light_auto_sun = bpy.data.lights.new('AutoSun', 'SUN')
light_auto_sun.energy = 3.0
light_auto_sun.angle = 0.0523599
ob_auto_sun = bpy.data.objects.new('AutoSun', light_auto_sun)
scene.collection.objects.link(ob_auto_sun)
ob_auto_sun.rotation_euler = (0.872665, 0.174533, 0.523599)
bpy.context.view_layer.update()
